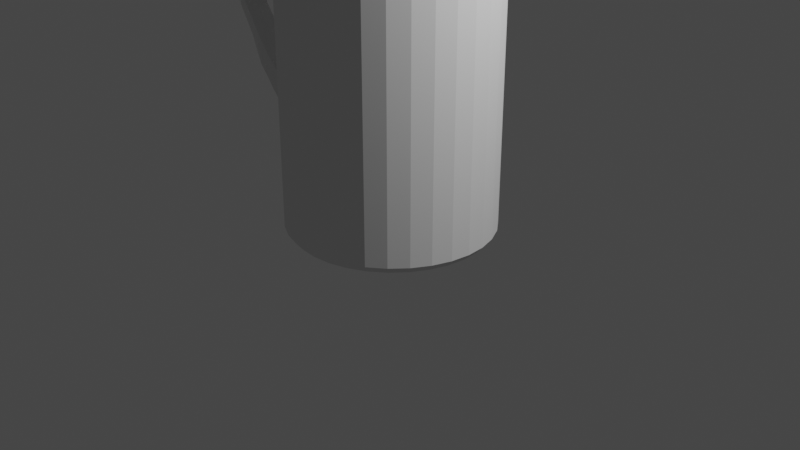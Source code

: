 # Source: taza.blend  (saved by Blender 2.92.15; exported with 4.5.12 LTS)
import bpy
from mathutils import Matrix  # noqa: F401  (used for matrix-valued properties, if any)

bpy.ops.wm.read_factory_settings(use_empty=True)
scene = bpy.context.scene
scene.name = 'Scene'

# ---- collections
col_collection = bpy.data.collections.new('Collection'); scene.collection.children.link(col_collection)
col_collection_2 = bpy.data.collections.new('Collection 2'); scene.collection.children.link(col_collection_2)

# ---- world
world_world = bpy.data.worlds.new('World'); scene.world = world_world
world_world.use_nodes = True; world_world.node_tree.nodes.clear()
_N = world_world.node_tree.nodes; _L = world_world.node_tree.links
n0 = _N.new('ShaderNodeOutputWorld'); n0.name = 'World Output'; n0.location = (300, 300)
n1 = _N.new('ShaderNodeBackground'); n1.name = 'Background'; n1.location = (10, 300)
n1.inputs[0].default_value = (0.05088, 0.05088, 0.05088, 1.0)
_L.new(n1.outputs[0], n0.inputs[0])
n0.is_active_output = True
world_world.color = (0.05088, 0.05088, 0.05088)
world_world.use_sun_shadow = False
world_world.sun_shadow_jitter_overblur = 0.0

# ---- cameras
cam_camera = bpy.data.cameras.new('Camera')
cam_camera.clip_end = 100.0
cam_camera.ortho_scale = 7.314

# ---- lights
light_light = bpy.data.lights.new('Light', 'POINT')
light_light.transmission_factor = 0.0
light_light.energy = 1000.0
light_light.shadow_soft_size = 0.1
light_light.shadow_maximum_resolution = 0.006
light_light.use_absolute_resolution = True

# ---- meshes
me_circle = bpy.data.meshes.new('Circle')
me_circle.from_pydata([(0.7766, 0.5363, 0.0), (0.6249, 0.6604, 0.0), (0.4518, 0.7524, 0.0), (0.2641, 0.809, 0.0), (0.06895, 0.8278, 0.0), (-0.1261, 0.8082, 0.0), (-0.3136, 0.7509, 0.0), (-0.4863, 0.6582, 0.0), (-0.6376, 0.5335, 0.0), (-0.7616, 0.3817, 0.0), (-0.8537, 0.2086, 0.0), (-0.9102, 0.02093, 0.0), (-0.9291, -0.1742, 0.0), (-0.9095, -0.3692, 0.0), (-0.8522, -0.5567, 0.0), (-0.7594, -0.7294, 0.0), (-0.6348, -0.8807, 0.0), (-0.483, -1.005, 0.0), (-0.3099, -1.097, 0.0), (-0.1222, -1.153, 0.0), (0.07293, -1.172, 0.0), (0.268, -1.153, 0.0), (0.4555, -1.095, 0.0), (0.6282, -1.003, 0.0), (0.7794, -0.8779, 0.0), (0.9035, -0.7261, 0.0), (0.9956, -0.5531, 0.0), (1.052, -0.3653, 0.0), (1.071, -0.1702, 0.0), (1.051, 0.02483, 0.0), (0.9941, 0.2123, 0.0), (0.9013, 0.385, 0.0), (0.8197, 0.5796, 0.06563), (0.6587, 0.7112, 0.06563), (0.475, 0.8089, 0.06563), (0.2759, 0.8689, 0.06563), (0.06883, 0.8889, 0.06563), (-0.1381, 0.8681, 0.06563), (-0.3371, 0.8073, 0.06563), (-0.5203, 0.7089, 0.06563), (-0.6808, 0.5766, 0.06563), (-0.8125, 0.4155, 0.06563), (-0.9102, 0.2319, 0.06563), (-0.9702, 0.03273, 0.06563), (-0.9901, -0.1743, 0.06563), (-0.9693, -0.3813, 0.06563), (-0.9086, -0.5802, 0.06563), (-0.8101, -0.7635, 0.06563), (-0.6779, -0.924, 0.06563), (-0.5168, -1.056, 0.06563), (-0.3332, -1.153, 0.06563), (-0.134, -1.213, 0.06563), (0.07305, -1.233, 0.06563), (0.28, -1.212, 0.06563), (0.4789, -1.152, 0.06563), (0.6622, -1.053, 0.06563), (0.8227, -0.921, 0.06563), (0.9544, -0.76, 0.06563), (1.052, -0.5763, 0.06563), (1.112, -0.3771, 0.06563), (1.132, -0.1701, 0.06563), (1.111, 0.03686, 0.06563), (1.05, 0.2358, 0.06563), (0.952, 0.419, 0.06563), (0.7551, 0.5146, 2.713), (0.6079, 0.6349, 2.713), (0.4401, 0.7242, 2.713), (0.2582, 0.779, 2.713), (0.06901, 0.7972, 2.713), (-0.1201, 0.7782, 2.713), (-0.3018, 0.7227, 2.713), (-0.4693, 0.6328, 2.713), (-0.6159, 0.5119, 2.713), (-0.7362, 0.3648, 2.713), (-0.8254, 0.197, 2.713), (-0.8802, 0.01503, 2.713), (-0.8985, -0.1741, 2.713), (-0.8795, -0.3632, 2.713), (-0.824, -0.545, 2.713), (-0.7341, -0.7124, 2.713), (-0.6132, -0.8591, 2.713), (-0.4661, -0.9793, 2.713), (-0.2983, -1.069, 2.713), (-0.1163, -1.123, 2.713), (0.07286, -1.142, 2.713), (0.262, -1.123, 2.713), (0.4437, -1.067, 2.713), (0.6111, -0.9772, 2.713), (0.7578, -0.8563, 2.713), (0.8781, -0.7092, 2.713), (0.9673, -0.5414, 2.713), (1.022, -0.3594, 2.713), (1.04, -0.1703, 2.713), (1.021, 0.01881, 2.713), (0.9658, 0.2006, 2.713), (0.8759, 0.368, 2.713), (0.6587, 0.7112, 2.713), (0.8197, 0.5796, 2.713), (0.475, 0.8089, 2.713), (0.2759, 0.8689, 2.713), (0.06883, 0.8889, 2.713), (-0.1381, 0.8681, 2.713), (-0.3371, 0.8073, 2.713), (-0.5203, 0.7089, 2.713), (-0.6808, 0.5766, 2.713), (-0.8125, 0.4155, 2.713), (-0.9102, 0.2319, 2.713), (-0.9702, 0.03273, 2.713), (-0.9901, -0.1743, 2.713), (-0.9693, -0.3813, 2.713), (-0.9086, -0.5802, 2.713), (-0.8101, -0.7635, 2.713), (-0.6779, -0.924, 2.713), (-0.5168, -1.056, 2.713), (-0.3332, -1.153, 2.713), (-0.134, -1.213, 2.713), (0.07305, -1.233, 2.713), (0.28, -1.212, 2.713), (0.4789, -1.152, 2.713), (0.6622, -1.053, 2.713), (0.8227, -0.921, 2.713), (0.9544, -0.76, 2.713), (1.052, -0.5763, 2.713), (1.112, -0.3771, 2.713), (1.132, -0.1701, 2.713), (1.111, 0.03686, 2.713), (1.05, 0.2358, 2.713), (0.952, 0.419, 2.713), (0.7551, 0.5146, 0.03498), (0.6079, 0.6349, 0.03498), (0.4401, 0.7242, 0.03498), (0.2582, 0.779, 0.03498), (0.06901, 0.7972, 0.03498), (-0.1201, 0.7782, 0.03498), (-0.3018, 0.7227, 0.03498), (-0.4693, 0.6328, 0.03498), (-0.6159, 0.5119, 0.03498), (-0.7362, 0.3648, 0.03498), (-0.8254, 0.197, 0.03498), (-0.8802, 0.01503, 0.03498), (-0.8985, -0.1741, 0.03498), (-0.8795, -0.3632, 0.03498), (-0.824, -0.545, 0.03498), (-0.7341, -0.7124, 0.03498), (-0.6132, -0.8591, 0.03498), (-0.4661, -0.9793, 0.03498), (-0.2983, -1.069, 0.03498), (-0.1163, -1.123, 0.03498), (0.07286, -1.142, 0.03498), (0.262, -1.123, 0.03498), (0.4437, -1.067, 0.03498), (0.6111, -0.9772, 0.03498), (0.7578, -0.8563, 0.03498), (0.8781, -0.7092, 0.03498), (0.9673, -0.5414, 0.03498), (1.022, -0.3594, 0.03498), (1.04, -0.1703, 0.03498), (1.021, 0.01881, 0.03498), (0.9658, 0.2006, 0.03498), (0.8759, 0.368, 0.03498), (0.7551, 0.5146, 0.05388), (0.6079, 0.6349, 0.05388), (0.4401, 0.7242, 0.05388), (0.2582, 0.779, 0.05388), (0.06901, 0.7972, 0.05388), (-0.1201, 0.7782, 0.05388), (-0.3018, 0.7227, 0.05388), (-0.4693, 0.6328, 0.05388), (-0.6159, 0.5119, 0.05388), (-0.7362, 0.3648, 0.05388), (-0.8254, 0.197, 0.05388), (-0.8802, 0.01503, 0.05388), (-0.8985, -0.1741, 0.05388), (-0.8795, -0.3632, 0.05388), (-0.824, -0.545, 0.05388), (-0.7341, -0.7124, 0.05388), (-0.6132, -0.8591, 0.05388), (-0.4661, -0.9793, 0.05388), (-0.2983, -1.069, 0.05388), (-0.1163, -1.123, 0.05388), (0.07286, -1.142, 0.05388), (0.262, -1.123, 0.05388), (0.4437, -1.067, 0.05388), (0.6111, -0.9772, 0.05388), (0.7578, -0.8563, 0.05388), (0.8781, -0.7092, 0.05388), (0.9673, -0.5414, 0.05388), (1.022, -0.3594, 0.05388), (1.04, -0.1703, 0.05388), (1.021, 0.01881, 0.05388), (0.9658, 0.2006, 0.05388), (0.8759, 0.368, 0.05388), (0.6587, 0.7112, 0.2693), (0.6587, 0.7112, 0.4729), (0.6587, 0.7112, 0.6765), (0.6587, 0.7112, 0.8801), (0.6587, 0.7112, 1.084), (0.6587, 0.7112, 1.287), (0.6587, 0.7112, 1.491), (0.6587, 0.7112, 1.695), (0.6587, 0.7112, 1.898), (0.6587, 0.7112, 2.102), (0.6587, 0.7112, 2.305), (0.6587, 0.7112, 2.509), (0.8197, 0.5796, 2.509), (0.8197, 0.5796, 2.305), (0.8197, 0.5796, 2.102), (0.8197, 0.5796, 1.898), (0.8197, 0.5796, 1.695), (0.8197, 0.5796, 1.491), (0.8197, 0.5796, 1.287), (0.8197, 0.5796, 1.084), (0.8197, 0.5796, 0.8801), (0.8197, 0.5796, 0.6765), (0.8197, 0.5796, 0.4729), (0.8197, 0.5796, 0.2693), (1.132, -0.1701, 0.2693), (1.132, -0.1701, 0.4729), (1.132, -0.1701, 0.6765), (1.132, -0.1701, 0.8801), (1.132, -0.1701, 1.084), (1.132, -0.1701, 1.287), (1.132, -0.1701, 1.491), (1.132, -0.1701, 1.695), (1.132, -0.1701, 1.898), (1.132, -0.1701, 2.102), (1.132, -0.1701, 2.305), (1.132, -0.1701, 2.509), (1.112, -0.3771, 2.509), (1.112, -0.3771, 2.305), (1.112, -0.3771, 2.102), (1.112, -0.3771, 1.898), (1.112, -0.3771, 1.695), (1.112, -0.3771, 1.491), (1.112, -0.3771, 1.287), (1.112, -0.3771, 1.084), (1.112, -0.3771, 0.8801), (1.112, -0.3771, 0.6765), (1.112, -0.3771, 0.4729), (1.112, -0.3771, 0.2693), (-0.8101, -0.7635, 0.2693), (-0.8101, -0.7635, 0.4729), (-0.8101, -0.7635, 0.6765), (-0.8101, -0.7635, 0.8801), (-0.8101, -0.7635, 1.084), (-0.8101, -0.7635, 1.287), (-0.8101, -0.7635, 1.491), (-0.8101, -0.7635, 1.695), (-0.8101, -0.7635, 1.898), (-0.8101, -0.7635, 2.102), (-0.8101, -0.7635, 2.305), (-0.8101, -0.7635, 2.509), (-0.9086, -0.5802, 2.509), (-0.9086, -0.5802, 2.305), (-0.9086, -0.5802, 2.102), (-0.9086, -0.5802, 1.898), (-0.9086, -0.5802, 1.695), (-0.9086, -0.5802, 1.491), (-0.9086, -0.5802, 1.287), (-0.9086, -0.5802, 1.084), (-0.9086, -0.5802, 0.8801), (-0.9086, -0.5802, 0.6765), (-0.9086, -0.5802, 0.4729), (-0.9086, -0.5802, 0.2693), (0.475, 0.8089, 0.2693), (0.475, 0.8089, 0.4729), (0.475, 0.8089, 0.6765), (0.475, 0.8089, 0.8801), (0.475, 0.8089, 1.084), (0.475, 0.8089, 1.287), (0.475, 0.8089, 1.491), (0.475, 0.8089, 1.695), (0.475, 0.8089, 1.898), (0.475, 0.8089, 2.102), (0.475, 0.8089, 2.305), (0.475, 0.8089, 2.509), (1.111, 0.03686, 0.2693), (1.111, 0.03686, 0.4729), (1.111, 0.03686, 0.6765), (1.111, 0.03686, 0.8801), (1.111, 0.03686, 1.084), (1.111, 0.03686, 1.287), (1.111, 0.03686, 1.491), (1.111, 0.03686, 1.695), (1.111, 0.03686, 1.898), (1.111, 0.03686, 2.102), (1.111, 0.03686, 2.305), (1.111, 0.03686, 2.509), (-0.6779, -0.924, 0.2693), (-0.6779, -0.924, 0.4729), (-0.6779, -0.924, 0.6765), (-0.6779, -0.924, 0.8801), (-0.6779, -0.924, 1.084), (-0.6779, -0.924, 1.287), (-0.6779, -0.924, 1.491), (-0.6779, -0.924, 1.695), (-0.6779, -0.924, 1.898), (-0.6779, -0.924, 2.102), (-0.6779, -0.924, 2.305), (-0.6779, -0.924, 2.509), (0.2759, 0.8689, 0.2693), (0.2759, 0.8689, 0.4729), (0.2759, 0.8689, 0.6765), (0.2759, 0.8689, 0.8801), (0.2759, 0.8689, 1.084), (0.2759, 0.8689, 1.287), (0.2759, 0.8689, 1.491), (0.2759, 0.8689, 1.695), (0.2759, 0.8689, 1.898), (0.2759, 0.8689, 2.102), (0.2759, 0.8689, 2.305), (0.2759, 0.8689, 2.509), (1.05, 0.2358, 0.2693), (1.05, 0.2358, 0.4729), (1.05, 0.2358, 0.6765), (1.05, 0.2358, 0.8801), (1.05, 0.2358, 1.084), (1.05, 0.2358, 1.287), (1.05, 0.2358, 1.491), (1.05, 0.2358, 1.695), (1.05, 0.2358, 1.898), (1.05, 0.2358, 2.102), (1.05, 0.2358, 2.305), (1.05, 0.2358, 2.509), (-0.5168, -1.056, 0.2693), (-0.5168, -1.056, 0.4729), (-0.5168, -1.056, 0.6765), (-0.5168, -1.056, 0.8801), (-0.5168, -1.056, 1.084), (-0.5168, -1.056, 1.287), (-0.5168, -1.056, 1.491), (-0.5168, -1.056, 1.695), (-0.5168, -1.056, 1.898), (-0.5168, -1.056, 2.102), (-0.5168, -1.056, 2.305), (-0.5168, -1.056, 2.509), (0.06883, 0.8889, 0.2693), (0.06883, 0.8889, 0.4729), (0.06883, 0.8889, 0.6765), (0.06883, 0.8889, 0.8801), (0.06883, 0.8889, 1.084), (0.06883, 0.8889, 1.287), (0.06883, 0.8889, 1.491), (0.06883, 0.8889, 1.695), (0.06883, 0.8889, 1.898), (0.06883, 0.8889, 2.102), (0.06883, 0.8889, 2.305), (0.06883, 0.8889, 2.509), (0.952, 0.419, 0.2693), (0.952, 0.419, 0.4729), (0.952, 0.419, 0.6765), (0.952, 0.419, 0.8801), (0.952, 0.419, 1.084), (0.952, 0.419, 1.287), (0.952, 0.419, 1.491), (0.952, 0.419, 1.695), (0.952, 0.419, 1.898), (0.952, 0.419, 2.102), (0.952, 0.419, 2.305), (0.952, 0.419, 2.509), (-0.3332, -1.153, 0.2693), (-0.3332, -1.153, 0.4729), (-0.3332, -1.153, 0.6765), (-0.3332, -1.153, 0.8801), (-0.3332, -1.153, 1.084), (-0.3332, -1.153, 1.287), (-0.3332, -1.153, 1.491), (-0.3332, -1.153, 1.695), (-0.3332, -1.153, 1.898), (-0.3332, -1.153, 2.102), (-0.3332, -1.153, 2.305), (-0.3332, -1.153, 2.509), (-0.1381, 0.8681, 0.2693), (-0.1381, 0.8681, 0.4729), (-0.1381, 0.8681, 0.6765), (-0.1381, 0.8681, 0.8801), (-0.1381, 0.8681, 1.084), (-0.1381, 0.8681, 1.287), (-0.1381, 0.8681, 1.491), (-0.1381, 0.8681, 1.695), (-0.1381, 0.8681, 1.898), (-0.1381, 0.8681, 2.102), (-0.1381, 0.8681, 2.305), (-0.1381, 0.8681, 2.509), (-0.134, -1.213, 0.2693), (-0.134, -1.213, 0.4729), (-0.134, -1.213, 0.6765), (-0.134, -1.213, 0.8801), (-0.134, -1.213, 1.084), (-0.134, -1.213, 1.287), (-0.134, -1.213, 1.491), (-0.134, -1.213, 1.695), (-0.134, -1.213, 1.898), (-0.134, -1.213, 2.102), (-0.134, -1.213, 2.305), (-0.134, -1.213, 2.509), (-0.3371, 0.8073, 0.2693), (-0.3371, 0.8073, 0.4729), (-0.3371, 0.8073, 0.6765), (-0.3371, 0.8073, 0.8801), (-0.3371, 0.8073, 1.084), (-0.3371, 0.8073, 1.287), (-0.3371, 0.8073, 1.491), (-0.3371, 0.8073, 1.695), (-0.3371, 0.8073, 1.898), (-0.3371, 0.8073, 2.102), (-0.3371, 0.8073, 2.305), (-0.3371, 0.8073, 2.509), (0.07305, -1.233, 0.2693), (0.07305, -1.233, 0.4729), (0.07305, -1.233, 0.6765), (0.07305, -1.233, 0.8801), (0.07305, -1.233, 1.084), (0.07305, -1.233, 1.287), (0.07305, -1.233, 1.491), (0.07305, -1.233, 1.695), (0.07305, -1.233, 1.898), (0.07305, -1.233, 2.102), (0.07305, -1.233, 2.305), (0.07305, -1.233, 2.509), (-0.5203, 0.7089, 0.2693), (-0.5203, 0.7089, 0.4729), (-0.5203, 0.7089, 0.6765), (-0.5203, 0.7089, 0.8801), (-0.5203, 0.7089, 1.084), (-0.5203, 0.7089, 1.287), (-0.5203, 0.7089, 1.491), (-0.5203, 0.7089, 1.695), (-0.5203, 0.7089, 1.898), (-0.5203, 0.7089, 2.102), (-0.5203, 0.7089, 2.305), (-0.5203, 0.7089, 2.509), (0.28, -1.212, 0.2693), (0.28, -1.212, 0.4729), (0.28, -1.212, 0.6765), (0.28, -1.212, 0.8801), (0.28, -1.212, 1.084), (0.28, -1.212, 1.287), (0.28, -1.212, 1.491), (0.28, -1.212, 1.695), (0.28, -1.212, 1.898), (0.28, -1.212, 2.102), (0.28, -1.212, 2.305), (0.28, -1.212, 2.509), (-0.6808, 0.5766, 0.2693), (-0.6808, 0.5766, 0.4729), (-0.6808, 0.5766, 0.6765), (-0.6808, 0.5766, 0.8801), (-0.6808, 0.5766, 1.084), (-0.6808, 0.5766, 1.287), (-0.6808, 0.5766, 1.491), (-0.6808, 0.5766, 1.695), (-0.6808, 0.5766, 1.898), (-0.6808, 0.5766, 2.102), (-0.6808, 0.5766, 2.305), (-0.6808, 0.5766, 2.509), (0.4789, -1.152, 0.2693), (0.4789, -1.152, 0.4729), (0.4789, -1.152, 0.6765), (0.4789, -1.152, 0.8801), (0.4789, -1.152, 1.084), (0.4789, -1.152, 1.287), (0.4789, -1.152, 1.491), (0.4789, -1.152, 1.695), (0.4789, -1.152, 1.898), (0.4789, -1.152, 2.102), (0.4789, -1.152, 2.305), (0.4789, -1.152, 2.509), (-0.8125, 0.4155, 0.2693), (-0.8125, 0.4155, 0.4729), (-0.8125, 0.4155, 0.6765), (-0.8125, 0.4155, 0.8801), (-0.8125, 0.4155, 1.084), (-0.8125, 0.4155, 1.287), (-0.8125, 0.4155, 1.491), (-0.8125, 0.4155, 1.695), (-0.8125, 0.4155, 1.898), (-0.8125, 0.4155, 2.102), (-0.8125, 0.4155, 2.305), (-0.8125, 0.4155, 2.509), (0.6622, -1.053, 0.2693), (0.6622, -1.053, 0.4729), (0.6622, -1.053, 0.6765), (0.6622, -1.053, 0.8801), (0.6622, -1.053, 1.084), (0.6622, -1.053, 1.287), (0.6622, -1.053, 1.491), (0.6622, -1.053, 1.695), (0.6622, -1.053, 1.898), (0.6622, -1.053, 2.102), (0.6622, -1.053, 2.305), (0.6622, -1.053, 2.509), (-0.9102, 0.2319, 0.2693), (-0.9102, 0.2319, 0.4729), (-0.9102, 0.2319, 0.6765), (-0.9102, 0.2319, 0.8801), (-0.9102, 0.2319, 1.084), (-0.9102, 0.2319, 1.287), (-0.9102, 0.2319, 1.491), (-0.9102, 0.2319, 1.695), (-0.9102, 0.2319, 1.898), (-0.9102, 0.2319, 2.102), (-0.9102, 0.2319, 2.305), (-0.9102, 0.2319, 2.509), (0.8227, -0.921, 0.2693), (0.8227, -0.921, 0.4729), (0.8227, -0.921, 0.6765), (0.8227, -0.921, 0.8801), (0.8227, -0.921, 1.084), (0.8227, -0.921, 1.287), (0.8227, -0.921, 1.491), (0.8227, -0.921, 1.695), (0.8227, -0.921, 1.898), (0.8227, -0.921, 2.102), (0.8227, -0.921, 2.305), (0.8227, -0.921, 2.509), (-0.9702, 0.03273, 0.2693), (-0.9702, 0.03273, 0.4729), (-0.9702, 0.03273, 0.6765), (-0.9702, 0.03273, 0.8801), (-0.9702, 0.03273, 1.084), (-0.9702, 0.03273, 1.287), (-0.9702, 0.03273, 1.491), (-0.9702, 0.03273, 1.695), (-0.9702, 0.03273, 1.898), (-1.016, 0.0211, 2.151), (-1.008, 0.02296, 2.355), (-0.9702, 0.03273, 2.509), (0.9544, -0.76, 0.2693), (0.9544, -0.76, 0.4729), (0.9544, -0.76, 0.6765), (0.9544, -0.76, 0.8801), (0.9544, -0.76, 1.084), (0.9544, -0.76, 1.287), (0.9544, -0.76, 1.491), (0.9544, -0.76, 1.695), (0.9544, -0.76, 1.898), (0.9544, -0.76, 2.102), (0.9544, -0.76, 2.305), (0.9544, -0.76, 2.509), (-0.9901, -0.1743, 0.2693), (-0.9901, -0.1743, 0.4729), (-0.9901, -0.1743, 0.6765), (-0.9901, -0.1743, 0.8801), (-0.9901, -0.1743, 1.084), (-0.9901, -0.1743, 1.287), (-0.9901, -0.1743, 1.491), (-0.9901, -0.1743, 1.695), (-0.9901, -0.1743, 1.898), (-1.001, -0.1897, 2.118), (-1.029, -0.1746, 2.411), (-0.9901, -0.1743, 2.509), (1.052, -0.5763, 0.2693), (1.052, -0.5763, 0.4729), (1.052, -0.5763, 0.6765), (1.052, -0.5763, 0.8801), (1.052, -0.5763, 1.084), (1.052, -0.5763, 1.287), (1.052, -0.5763, 1.491), (1.052, -0.5763, 1.695), (1.052, -0.5763, 1.898), (1.052, -0.5763, 2.102), (1.052, -0.5763, 2.305), (1.052, -0.5763, 2.509), (-0.9693, -0.3813, 0.2693), (-0.9693, -0.3813, 0.4729), (-0.9693, -0.3813, 0.6765), (-0.9693, -0.3813, 0.8801), (-0.9693, -0.3813, 1.084), (-0.9693, -0.3813, 1.287), (-0.9693, -0.3813, 1.491), (-0.9693, -0.3813, 1.695), (-0.9693, -0.3813, 1.898), (-1.012, -0.3724, 2.152), (-0.9987, -0.3767, 2.346), (-0.9693, -0.3813, 2.509), (-0.8484, -0.3155, 2.102), (-0.9207, 0.4045, 0.6563), (-0.9069, 0.2635, 0.5421), (-0.8861, 0.05652, 0.5421), (-1.098, -0.02516, 0.7619), (-1.076, -0.02511, 0.8721), (-1.063, -0.1977, 0.6742), (-1.042, -0.4046, 0.6742), (-1.075, -0.3504, 0.8721), (0.7887, 0.5481, 0.0), (0.6343, 0.6742, 0.0), (0.4583, 0.7678, 0.0), (0.2675, 0.8253, 0.0), (0.06907, 0.8445, 0.0), (-0.1293, 0.8245, 0.0), (-0.3199, 0.7663, 0.0), (-0.4955, 0.672, 0.0), (-0.6493, 0.5452, 0.0), (-0.7755, 0.3909, 0.0), (-0.8691, 0.2149, 0.0), (-0.9266, 0.02404, 0.0), (-0.9457, -0.1744, 0.0), (-0.9258, -0.3727, 0.0), (-0.8676, -0.5633, 0.0), (-0.7732, -0.7389, 0.0), (-0.6465, -0.8928, 0.0), (-0.4922, -1.019, 0.0), (-0.3162, -1.113, 0.0), (-0.1253, -1.17, 0.0), (0.0731, -1.189, 0.0), (0.2714, -1.169, 0.0), (0.4621, -1.111, 0.0), (0.6377, -1.017, 0.0), (0.7915, -0.8899, 0.0), (0.9177, -0.7356, 0.0), (1.011, -0.5596, 0.0), (1.069, -0.3687, 0.0), (1.088, -0.1703, 0.0), (1.068, 0.028, 0.0), (1.01, 0.2186, 0.0), (0.9154, 0.3942, 0.0), (0.7241, 0.4833, 0.0), (0.5837, 0.5981, 0.0), (0.4235, 0.6833, 0.0), (0.2498, 0.7356, 0.0), (0.06925, 0.753, 0.0), (-0.1113, 0.7349, 0.0), (-0.2847, 0.6819, 0.0), (-0.4446, 0.5961, 0.0), (-0.5846, 0.4807, 0.0), (-0.6994, 0.3402, 0.0), (-0.7846, 0.1801, 0.0), (-0.8369, 0.006378, 0.0), (-0.8543, -0.1742, 0.0), (-0.8362, -0.3547, 0.0), (-0.7832, -0.5282, 0.0), (-0.6973, -0.688, 0.0), (-0.582, -0.828, 0.0), (-0.4415, -0.9428, 0.0), (-0.2813, -1.028, 0.0), (-0.1076, -1.08, 0.0), (0.07292, -1.098, 0.0), (0.2534, -1.08, 0.0), (0.4269, -1.027, 0.0), (0.5867, -0.9408, 0.0), (0.7267, -0.8254, 0.0), (0.8415, -0.6849, 0.0), (0.9267, -0.5248, 0.0), (0.979, -0.3511, 0.0), (0.9965, -0.1705, 0.0), (0.9783, 0.009983, 0.0), (0.9253, 0.1835, 0.0), (0.8395, 0.3433, 0.0), (0.5841, 0.5987, 2.1), (0.7246, 0.4838, 2.1), (0.4238, 0.684, 2.1), (0.25, 0.7363, 2.1), (0.06925, 0.7537, 2.1), (-0.1114, 0.7356, 2.1), (-0.285, 0.6825, 2.1), (-0.445, 0.5966, 2.1), (-0.5851, 0.4812, 2.1), (-0.7, 0.3406, 2.1), (-0.7852, 0.1804, 2.1), (-0.8376, 0.006516, 2.1), (-0.855, -0.1742, 2.1), (-0.8369, -0.3548, 2.1), (-0.7838, -0.5285, 2.1), (-0.6979, -0.6884, 2.1), (-0.5825, -0.8285, 2.1), (-0.4419, -0.9434, 2.1), (-0.2816, -1.029, 2.1), (-0.1078, -1.081, 2.1), (0.07292, -1.098, 2.1), (0.2536, -1.08, 2.1), (0.4272, -1.027, 2.1), (0.5871, -0.9414, 2.1), (0.7272, -0.8259, 2.1), (0.8421, -0.6853, 2.1), (0.9274, -0.5251, 2.1), (0.9797, -0.3512, 2.1), (0.9972, -0.1705, 2.1), (0.979, 0.01012, 2.1), (0.926, 0.1837, 2.1), (0.8401, 0.3437, 2.1), (-1.016, 0.0211, 2.151), (-1.008, 0.02296, 2.355), (-1.012, -0.3724, 2.152), (-0.9987, -0.3767, 2.346), (-0.9693, -0.3813, 0.8801), (-0.9901, -0.1743, 0.8801), (-1.029, -0.1746, 2.411), (-1.001, -0.1897, 2.118), (-0.9901, -0.1743, 0.6765), (-0.9702, 0.03273, 0.6765), (-0.9702, 0.03273, 0.8801), (-1.098, -0.02516, 0.7619), (-1.076, -0.02511, 0.8721), (-1.042, -0.4046, 0.6742), (-1.075, -0.3504, 0.8721), (-1.063, -0.1977, 0.6742), (-0.9702, 0.03273, 0.6765), (-0.9702, 0.03273, 0.8801), (-1.016, 0.0211, 2.151), (-1.008, 0.02296, 2.355), (-0.9901, -0.1743, 0.6765), (-0.9901, -0.1743, 0.8801), (-1.001, -0.1897, 2.118), (-1.029, -0.1746, 2.411), (-0.9693, -0.3813, 0.8801), (-1.012, -0.3724, 2.152), (-0.9987, -0.3767, 2.346), (-1.238, -0.1772, 2.31), (-1.253, -0.3185, 2.333), (-1.588, -0.1892, 2.221), (-1.862, -0.2045, 1.949), (-1.988, -0.07399, 1.726), (-2.057, -0.07044, 1.714), (-1.959, -0.1984, 1.722), (-2.094, -0.1842, 1.702), (-1.982, -0.3833, 1.699), (-2.109, -0.3326, 1.699), (-1.954, -0.06083, 1.532), (-2.008, -0.06121, 1.494), (-1.929, -0.1871, 1.545), (-2.032, -0.1764, 1.476), (-1.948, -0.3279, 1.541), (-2.042, -0.3325, 1.484), (-1.807, -0.04238, 1.386), (-1.86, -0.04249, 1.311), (-1.786, -0.1868, 1.41), (-1.877, -0.1761, 1.289), (-1.805, -0.3276, 1.399), (-1.875, -0.3322, 1.303), (-1.621, -0.02385, 1.264), (-1.673, -0.02395, 1.186), (-1.596, -0.1755, 1.306), (-1.694, -0.1757, 1.134), (-1.62, -0.3382, 1.271), (-1.679, -0.3827, 1.13), (-1.479, -0.01265, 1.179), (-1.542, -0.01278, 1.082), (-1.447, -0.1752, 1.21), (-1.542, -0.1754, 1.03), (-1.478, -0.3379, 1.179), (-1.558, -0.3824, 1.042), (-1.382, -0.01246, 1.101), (-1.448, -0.01259, 1.006), (-1.348, -0.175, 1.131), (-1.48, -0.1753, 0.9724), (-1.381, -0.3377, 1.101), (-1.495, -0.3823, 0.9851), (-1.249, -0.01717, 0.995), (-1.291, -0.01726, 0.8923), (-1.229, -0.1798, 1.031), (-1.336, -0.175, 0.8672), (-1.249, -0.3424, 0.995), (-1.353, -0.382, 0.8776), (-1.098, -0.02516, 0.7619), (-1.076, -0.02511, 0.8721), (-1.063, -0.1977, 0.6742), (-1.075, -0.1877, 0.9136), (-1.042, -0.4046, 0.6742), (-1.075, -0.3504, 0.8721), (-1.38, 0.004314, 2.414), (-1.266, -0.03335, 2.337), (-1.354, -1.526e-05, 2.482), (-1.345, -0.03907, 2.517), (-1.202, -0.02902, 2.455), (-1.327, -0.2123, 2.54), (-1.188, -0.1753, 2.496), (-1.331, -0.1357, 2.538), (-1.347, -0.2964, 2.527), (-1.22, -0.3353, 2.473), (-1.717, -0.01407, 2.277), (-1.579, -0.001839, 2.365), (-1.614, -0.05282, 2.25), (-1.766, -0.01687, 2.31), (-1.791, -0.05899, 2.336), (-1.587, -0.04756, 2.478), (-1.58, -0.00268, 2.437), (-1.812, -0.2209, 2.364), (-1.586, -0.2208, 2.502), (-1.586, -0.131, 2.496), (-1.804, -0.1359, 2.353), (-1.787, -0.3727, 2.283), (-1.643, -0.3406, 2.296), (-1.789, -0.3631, 2.372), (-1.582, -0.358, 2.474), (-1.584, -0.3047, 2.494), (-1.803, -0.3046, 2.364), (-1.855, -0.02754, 2.145), (-1.88, -0.0747, 2.009), (-2.004, -0.06713, 1.988), (-1.937, -0.06661, 2.159), (-1.911, -0.03277, 2.149), (-1.965, -0.2129, 2.161), (-1.958, -0.1451, 2.162), (-2.047, -0.1789, 1.979), (-1.975, -0.3833, 1.855), (-1.97, -0.3833, 1.969), (-1.975, -0.3618, 2.108), (-1.967, -0.3042, 2.141), (-2.035, -0.3155, 1.947)], [(579, 578), (688, 576), (586, 585), (587, 586), (588, 587), (589, 588), (590, 589), (591, 590), (592, 591), (593, 592), (594, 593), (595, 594), (596, 595), (597, 596), (598, 597), (599, 598), (600, 599), (601, 600), (602, 601), (603, 602), (604, 603), (605, 604), (606, 605), (607, 606), (608, 607), (609, 608), (610, 609), (611, 610), (612, 611), (613, 612), (614, 613), (615, 614), (616, 615), (585, 616)], [(31, 30, 0), (1, 0, 30, 29, 28, 27, 26, 25, 24, 23, 22, 21, 20, 19, 18, 17, 16, 15, 14, 13, 12, 11, 10, 9, 8, 7, 6, 5, 4, 3, 2), (228, 227, 124, 123), (204, 203, 96, 97), (6, 7, 39, 38), (20, 21, 53, 52), (7, 8, 40, 39), (21, 22, 54, 53), (8, 9, 41, 40), (22, 23, 55, 54), (9, 10, 42, 41), (23, 24, 56, 55), (10, 11, 43, 42), (24, 25, 57, 56), (11, 12, 44, 43), (25, 26, 58, 57), (12, 13, 45, 44), (26, 27, 59, 58), (13, 14, 46, 45), (0, 1, 33, 32), (27, 28, 60, 59), (14, 15, 47, 46), (1, 2, 34, 33), (28, 29, 61, 60), (15, 16, 48, 47), (2, 3, 35, 34), (29, 30, 62, 61), (16, 17, 49, 48), (3, 4, 36, 35), (30, 31, 63, 62), (17, 18, 50, 49), (4, 5, 37, 36), (31, 0, 32, 63), (18, 19, 51, 50), (5, 6, 38, 37), (19, 20, 52, 51), (92, 93, 157, 156), (65, 66, 130, 129), (252, 251, 111, 110), (203, 275, 98, 96), (227, 287, 125, 124), (251, 299, 112, 111), (275, 311, 99, 98), (287, 323, 126, 125), (299, 335, 113, 112), (311, 347, 100, 99), (323, 359, 127, 126), (335, 371, 114, 113), (347, 383, 101, 100), (359, 204, 97, 127), (371, 395, 115, 114), (383, 407, 102, 101), (395, 419, 116, 115), (407, 431, 103, 102), (419, 443, 117, 116), (431, 455, 104, 103), (443, 467, 118, 117), (455, 479, 105, 104), (467, 491, 119, 118), (479, 503, 106, 105), (491, 515, 120, 119), (503, 527, 107, 106), (515, 539, 121, 120), (527, 551, 108, 107), (539, 563, 122, 121), (551, 575, 109, 108), (563, 228, 123, 122), (575, 252, 110, 109), (65, 64, 97, 96), (66, 65, 96, 98), (67, 66, 98, 99), (68, 67, 99, 100), (69, 68, 100, 101), (70, 69, 101, 102), (71, 70, 102, 103), (72, 71, 103, 104), (73, 72, 104, 105), (74, 73, 105, 106), (75, 74, 106, 107), (76, 75, 107, 108), (77, 76, 108, 109), (78, 77, 109, 110), (79, 78, 110, 111), (80, 79, 111, 112), (81, 80, 112, 113), (82, 81, 113, 114), (83, 82, 114, 115), (84, 83, 115, 116), (85, 84, 116, 117), (86, 85, 117, 118), (87, 86, 118, 119), (88, 87, 119, 120), (89, 88, 120, 121), (90, 89, 121, 122), (91, 90, 122, 123), (92, 91, 123, 124), (93, 92, 124, 125), (94, 93, 125, 126), (95, 94, 126, 127), (64, 95, 127, 97), (158, 159, 191, 190), (131, 132, 164, 163), (79, 80, 144, 143), (66, 67, 131, 130), (93, 94, 158, 157), (80, 81, 145, 144), (67, 68, 132, 131), (94, 95, 159, 158), (81, 82, 146, 145), (68, 69, 133, 132), (95, 64, 128, 159), (82, 83, 147, 146), (69, 70, 134, 133), (83, 84, 148, 147), (70, 71, 135, 134), (84, 85, 149, 148), (71, 72, 136, 135), (85, 86, 150, 149), (72, 73, 137, 136), (86, 87, 151, 150), (73, 74, 138, 137), (87, 88, 152, 151), (74, 75, 139, 138), (88, 89, 153, 152), (75, 76, 140, 139), (89, 90, 154, 153), (76, 77, 141, 140), (90, 91, 155, 154), (77, 78, 142, 141), (64, 65, 129, 128), (91, 92, 156, 155), (78, 79, 143, 142), (191, 160, 190), (161, 162, 163, 164, 165, 166, 167, 168, 169, 170, 171, 172, 173, 174, 175, 176, 177, 178, 179, 180, 181, 182, 183, 184, 185, 186, 187, 188, 189, 190, 160), (145, 146, 178, 177), (132, 133, 165, 164), (159, 128, 160, 191), (146, 147, 179, 178), (133, 134, 166, 165), (147, 148, 180, 179), (134, 135, 167, 166), (148, 149, 181, 180), (135, 136, 168, 167), (149, 150, 182, 181), (136, 137, 169, 168), (150, 151, 183, 182), (137, 138, 170, 169), (151, 152, 184, 183), (138, 139, 171, 170), (152, 153, 185, 184), (139, 140, 172, 171), (153, 154, 186, 185), (140, 141, 173, 172), (154, 155, 187, 186), (141, 142, 174, 173), (128, 129, 161, 160), (155, 156, 188, 187), (142, 143, 175, 174), (129, 130, 162, 161), (156, 157, 189, 188), (143, 144, 176, 175), (130, 131, 163, 162), (157, 158, 190, 189), (144, 145, 177, 176), (45, 46, 263, 564), (564, 263, 262, 565), (565, 262, 261, 566), (566, 261, 260, 685), (685, 260, 259, 568), (568, 259, 258, 569), (569, 258, 257, 570), (570, 257, 256, 571), (571, 256, 255, 572), (572, 255, 254, 683), (683, 254, 253, 684), (684, 253, 252, 575), (58, 59, 239, 552), (552, 239, 238, 553), (553, 238, 237, 554), (554, 237, 236, 555), (555, 236, 235, 556), (556, 235, 234, 557), (557, 234, 233, 558), (558, 233, 232, 559), (559, 232, 231, 560), (560, 231, 230, 561), (561, 230, 229, 562), (562, 229, 228, 563), (44, 45, 564, 540), (540, 564, 565, 541), (541, 565, 566, 689), (686, 685, 568, 544), (544, 568, 569, 545), (545, 569, 570, 546), (546, 570, 571, 547), (547, 571, 572, 548), (548, 572, 683, 688), (687, 684, 575, 551), (57, 58, 552, 528), (528, 552, 553, 529), (529, 553, 554, 530), (530, 554, 555, 531), (531, 555, 556, 532), (532, 556, 557, 533), (533, 557, 558, 534), (534, 558, 559, 535), (535, 559, 560, 536), (536, 560, 561, 537), (537, 561, 562, 538), (538, 562, 563, 539), (43, 44, 540, 516), (516, 540, 541, 517), (517, 541, 689, 690), (691, 686, 544, 520), (520, 544, 545, 521), (521, 545, 546, 522), (522, 546, 547, 523), (523, 547, 548, 524), (524, 548, 688, 681), (682, 687, 551, 527), (56, 57, 528, 504), (504, 528, 529, 505), (505, 529, 530, 506), (506, 530, 531, 507), (507, 531, 532, 508), (508, 532, 533, 509), (509, 533, 534, 510), (510, 534, 535, 511), (511, 535, 536, 512), (512, 536, 537, 513), (513, 537, 538, 514), (514, 538, 539, 515), (42, 43, 516, 492), (492, 516, 517, 493), (493, 517, 690, 494), (494, 690, 691, 495), (495, 691, 520, 496), (496, 520, 521, 497), (497, 521, 522, 498), (498, 522, 523, 499), (499, 523, 524, 500), (500, 524, 681, 501), (501, 681, 682, 502), (502, 682, 527, 503), (55, 56, 504, 480), (480, 504, 505, 481), (481, 505, 506, 482), (482, 506, 507, 483), (483, 507, 508, 484), (484, 508, 509, 485), (485, 509, 510, 486), (486, 510, 511, 487), (487, 511, 512, 488), (488, 512, 513, 489), (489, 513, 514, 490), (490, 514, 515, 491), (41, 42, 492, 468), (468, 492, 493, 469), (469, 493, 494, 470), (470, 494, 495, 471), (471, 495, 496, 472), (472, 496, 497, 473), (473, 497, 498, 474), (474, 498, 499, 475), (475, 499, 500, 476), (476, 500, 501, 477), (477, 501, 502, 478), (478, 502, 503, 479), (54, 55, 480, 456), (456, 480, 481, 457), (457, 481, 482, 458), (458, 482, 483, 459), (459, 483, 484, 460), (460, 484, 485, 461), (461, 485, 486, 462), (462, 486, 487, 463), (463, 487, 488, 464), (464, 488, 489, 465), (465, 489, 490, 466), (466, 490, 491, 467), (40, 41, 468, 444), (444, 468, 469, 445), (445, 469, 470, 446), (446, 470, 471, 447), (447, 471, 472, 448), (448, 472, 473, 449), (449, 473, 474, 450), (450, 474, 475, 451), (451, 475, 476, 452), (452, 476, 477, 453), (453, 477, 478, 454), (454, 478, 479, 455), (53, 54, 456, 432), (432, 456, 457, 433), (433, 457, 458, 434), (434, 458, 459, 435), (435, 459, 460, 436), (436, 460, 461, 437), (437, 461, 462, 438), (438, 462, 463, 439), (439, 463, 464, 440), (440, 464, 465, 441), (441, 465, 466, 442), (442, 466, 467, 443), (39, 40, 444, 420), (420, 444, 445, 421), (421, 445, 446, 422), (422, 446, 447, 423), (423, 447, 448, 424), (424, 448, 449, 425), (425, 449, 450, 426), (426, 450, 451, 427), (427, 451, 452, 428), (428, 452, 453, 429), (429, 453, 454, 430), (430, 454, 455, 431), (52, 53, 432, 408), (408, 432, 433, 409), (409, 433, 434, 410), (410, 434, 435, 411), (411, 435, 436, 412), (412, 436, 437, 413), (413, 437, 438, 414), (414, 438, 439, 415), (415, 439, 440, 416), (416, 440, 441, 417), (417, 441, 442, 418), (418, 442, 443, 419), (38, 39, 420, 396), (396, 420, 421, 397), (397, 421, 422, 398), (398, 422, 423, 399), (399, 423, 424, 400), (400, 424, 425, 401), (401, 425, 426, 402), (402, 426, 427, 403), (403, 427, 428, 404), (404, 428, 429, 405), (405, 429, 430, 406), (406, 430, 431, 407), (51, 52, 408, 384), (384, 408, 409, 385), (385, 409, 410, 386), (386, 410, 411, 387), (387, 411, 412, 388), (388, 412, 413, 389), (389, 413, 414, 390), (390, 414, 415, 391), (391, 415, 416, 392), (392, 416, 417, 393), (393, 417, 418, 394), (394, 418, 419, 395), (37, 38, 396, 372), (372, 396, 397, 373), (373, 397, 398, 374), (374, 398, 399, 375), (375, 399, 400, 376), (376, 400, 401, 377), (377, 401, 402, 378), (378, 402, 403, 379), (379, 403, 404, 380), (380, 404, 405, 381), (381, 405, 406, 382), (382, 406, 407, 383), (50, 51, 384, 360), (360, 384, 385, 361), (361, 385, 386, 362), (362, 386, 387, 363), (363, 387, 388, 364), (364, 388, 389, 365), (365, 389, 390, 366), (366, 390, 391, 367), (367, 391, 392, 368), (368, 392, 393, 369), (369, 393, 394, 370), (370, 394, 395, 371), (63, 32, 215, 348), (348, 215, 214, 349), (349, 214, 213, 350), (350, 213, 212, 351), (351, 212, 211, 352), (352, 211, 210, 353), (353, 210, 209, 354), (354, 209, 208, 355), (355, 208, 207, 356), (356, 207, 206, 357), (357, 206, 205, 358), (358, 205, 204, 359), (36, 37, 372, 336), (336, 372, 373, 337), (337, 373, 374, 338), (338, 374, 375, 339), (339, 375, 376, 340), (340, 376, 377, 341), (341, 377, 378, 342), (342, 378, 379, 343), (343, 379, 380, 344), (344, 380, 381, 345), (345, 381, 382, 346), (346, 382, 383, 347), (49, 50, 360, 324), (324, 360, 361, 325), (325, 361, 362, 326), (326, 362, 363, 327), (327, 363, 364, 328), (328, 364, 365, 329), (329, 365, 366, 330), (330, 366, 367, 331), (331, 367, 368, 332), (332, 368, 369, 333), (333, 369, 370, 334), (334, 370, 371, 335), (62, 63, 348, 312), (312, 348, 349, 313), (313, 349, 350, 314), (314, 350, 351, 315), (315, 351, 352, 316), (316, 352, 353, 317), (317, 353, 354, 318), (318, 354, 355, 319), (319, 355, 356, 320), (320, 356, 357, 321), (321, 357, 358, 322), (322, 358, 359, 323), (35, 36, 336, 300), (300, 336, 337, 301), (301, 337, 338, 302), (302, 338, 339, 303), (303, 339, 340, 304), (304, 340, 341, 305), (305, 341, 342, 306), (306, 342, 343, 307), (307, 343, 344, 308), (308, 344, 345, 309), (309, 345, 346, 310), (310, 346, 347, 311), (48, 49, 324, 288), (288, 324, 325, 289), (289, 325, 326, 290), (290, 326, 327, 291), (291, 327, 328, 292), (292, 328, 329, 293), (293, 329, 330, 294), (294, 330, 331, 295), (295, 331, 332, 296), (296, 332, 333, 297), (297, 333, 334, 298), (298, 334, 335, 299), (61, 62, 312, 276), (276, 312, 313, 277), (277, 313, 314, 278), (278, 314, 315, 279), (279, 315, 316, 280), (280, 316, 317, 281), (281, 317, 318, 282), (282, 318, 319, 283), (283, 319, 320, 284), (284, 320, 321, 285), (285, 321, 322, 286), (286, 322, 323, 287), (34, 35, 300, 264), (264, 300, 301, 265), (265, 301, 302, 266), (266, 302, 303, 267), (267, 303, 304, 268), (268, 304, 305, 269), (269, 305, 306, 270), (270, 306, 307, 271), (271, 307, 308, 272), (272, 308, 309, 273), (273, 309, 310, 274), (274, 310, 311, 275), (47, 48, 288, 240), (240, 288, 289, 241), (241, 289, 290, 242), (242, 290, 291, 243), (243, 291, 292, 244), (244, 292, 293, 245), (245, 293, 294, 246), (246, 294, 295, 247), (247, 295, 296, 248), (248, 296, 297, 249), (249, 297, 298, 250), (250, 298, 299, 251), (60, 61, 276, 216), (216, 276, 277, 217), (217, 277, 278, 218), (218, 278, 279, 219), (219, 279, 280, 220), (220, 280, 281, 221), (221, 281, 282, 222), (222, 282, 283, 223), (223, 283, 284, 224), (224, 284, 285, 225), (225, 285, 286, 226), (226, 286, 287, 227), (33, 34, 264, 192), (192, 264, 265, 193), (193, 265, 266, 194), (194, 266, 267, 195), (195, 267, 268, 196), (196, 268, 269, 197), (197, 269, 270, 198), (198, 270, 271, 199), (199, 271, 272, 200), (200, 272, 273, 201), (201, 273, 274, 202), (202, 274, 275, 203), (46, 47, 240, 263), (263, 240, 241, 262), (262, 241, 242, 261), (261, 242, 243, 260), (260, 243, 244, 259), (259, 244, 245, 258), (258, 245, 246, 257), (257, 246, 247, 256), (256, 247, 248, 255), (255, 248, 249, 254), (254, 249, 250, 253), (253, 250, 251, 252), (32, 33, 192, 215), (215, 192, 193, 214), (214, 193, 194, 213), (213, 194, 195, 212), (212, 195, 196, 211), (211, 196, 197, 210), (210, 197, 198, 209), (209, 198, 199, 208), (208, 199, 200, 207), (207, 200, 201, 206), (206, 201, 202, 205), (205, 202, 203, 204), (59, 60, 216, 239), (239, 216, 217, 238), (238, 217, 218, 237), (237, 218, 219, 236), (236, 219, 220, 235), (235, 220, 221, 234), (234, 221, 222, 233), (233, 222, 223, 232), (232, 223, 224, 231), (231, 224, 225, 230), (230, 225, 226, 229), (229, 226, 227, 228), (566, 685, 695, 694), (691, 690, 692, 693), (689, 566, 694, 696), (618, 617, 648, 647, 646, 645, 644, 643, 642, 641, 640, 639, 638, 637, 636, 635, 634, 633, 632, 631, 630, 629, 628, 627, 626, 625, 624, 623, 622, 621, 620, 619), (649, 651, 652, 653, 654, 655, 656, 657, 658, 659, 660, 661, 662, 663, 664, 665, 666, 667, 668, 669, 670, 671, 672, 673, 674, 675, 676, 677, 678, 679, 680, 650), (637, 638, 670, 669), (624, 625, 657, 656), (638, 639, 671, 670), (625, 626, 658, 657), (639, 640, 672, 671), (626, 627, 659, 658), (640, 641, 673, 672), (627, 628, 660, 659), (641, 642, 674, 673), (628, 629, 661, 660), (642, 643, 675, 674), (629, 630, 662, 661), (643, 644, 676, 675), (630, 631, 663, 662), (617, 618, 649, 650), (644, 645, 677, 676), (631, 632, 664, 663), (618, 619, 651, 649), (645, 646, 678, 677), (632, 633, 665, 664), (619, 620, 652, 651), (646, 647, 679, 678), (633, 634, 666, 665), (620, 621, 653, 652), (647, 648, 680, 679), (634, 635, 667, 666), (621, 622, 654, 653), (648, 617, 650, 680), (635, 636, 668, 667), (622, 623, 655, 654), (636, 637, 669, 668), (623, 624, 656, 655), (525, 526, 682, 681), (574, 573, 683, 684), (543, 567, 685, 686), (573, 549, 688, 683), (550, 574, 684, 687), (542, 518, 690, 689), (519, 543, 686, 691), (549, 525, 681, 688), (526, 550, 687, 682), (580, 581, 693, 692), (584, 583, 694, 695), (583, 582, 696, 694), (567, 584, 695, 685), (581, 519, 691, 693), (518, 580, 692, 690), (582, 542, 689, 696), (761, 708, 710, 772), (767, 763, 775, 779), (703, 706, 709, 708), (773, 770, 787, 791), (768, 765, 778, 785), (709, 769, 784, 782), (699, 703, 708, 761), (710, 782, 795, 711), (700, 699, 761, 764), (704, 700, 764, 766), (707, 704, 766, 769), (706, 707, 769, 709), (786, 777, 792, 798), (781, 783, 797, 796), (708, 709, 782, 710), (780, 774, 790, 793), (789, 788, 712, 713), (772, 710, 711, 788), (794, 789, 713, 715), (788, 711, 714, 712), (799, 794, 715, 717), (795, 799, 717, 716), (711, 795, 716, 714), (717, 715, 721, 723), (716, 717, 723, 722), (712, 714, 720, 718), (714, 716, 722, 720), (713, 712, 718, 719), (715, 713, 719, 721), (720, 722, 728, 726), (719, 718, 724, 725), (721, 719, 725, 727), (723, 721, 727, 729), (722, 723, 729, 728), (718, 720, 726, 724), (728, 729, 735, 734), (724, 726, 732, 730), (726, 728, 734, 732), (725, 724, 730, 731), (727, 725, 731, 733), (729, 727, 733, 735), (731, 730, 736, 737), (733, 731, 737, 739), (735, 733, 739, 741), (734, 735, 741, 740), (730, 732, 738, 736), (732, 734, 740, 738), (736, 738, 744, 742), (738, 740, 746, 744), (737, 736, 742, 743), (739, 737, 743, 745), (741, 739, 745, 747), (740, 741, 747, 746), (745, 743, 749, 751), (747, 745, 751, 753), (746, 747, 753, 752), (742, 744, 750, 748), (744, 746, 752, 750), (743, 742, 748, 749), (702, 698, 755, 757), (705, 702, 757, 759), (697, 701, 756, 754), (754, 756, 751, 749), (756, 758, 753, 751), (758, 759, 752, 753), (759, 757, 750, 752), (757, 755, 748, 750), (755, 754, 749, 748), (762, 763, 764), (765, 766, 767), (770, 771, 772), (773, 774, 775, 776), (777, 778, 779, 780), (783, 784, 785, 786), (789, 790, 791), (792, 793, 794), (797, 798, 799), (760, 762, 764, 761), (769, 766, 765, 768), (766, 764, 763, 767), (770, 773, 776, 771), (782, 784, 783, 781), (785, 778, 777, 786), (779, 775, 774, 780), (771, 760, 761, 772), (775, 763, 762, 776), (778, 765, 767, 779), (784, 769, 768, 785), (788, 789, 791, 787), (796, 797, 799, 795), (798, 792, 794, 799), (793, 790, 789, 794), (773, 791, 790, 774), (792, 777, 780, 793), (797, 783, 786, 798), (795, 782, 781, 796), (787, 770, 772, 788), (762, 760, 771, 776), (700, 704, 707, 706, 703, 699)])
_uv = me_circle.uv_layers.new(name='UVMap')
_uv.uv.foreach_set('vector', [0.0, 0.0, 0.0, 0.0, 0.0, 0.0, 0.0, 0.0, 0.0, 0.0, 0.0, 0.0, 0.0, 0.0, 0.0, 0.0, 0.0, 0.0, 0.0, 0.0, 0.0, 0.0, 0.0, 0.0, 0.0, 0.0, 0.0, 0.0, 0.0, 0.0, 0.0, 0.0, 0.0, 0.0, 0.0, 0.0, 0.0, 0.0, 0.0, 0.0, 0.0, 0.0, 0.0, 0.0, 0.0, 0.0, 0.0, 0.0, 0.0, 0.0, 0.0, 0.0, 0.0, 0.0, 0.0, 0.0, 0.0, 0.0, 0.0, 0.0, 0.0, 0.0, 0.0, 0.0, 0.0, 0.0, 0.0, 0.0, 0.0, 0.0, 0.0, 0.0, 0.0, 0.0, 0.0, 0.0, 0.0, 0.0, 0.0, 0.0, 0.0, 0.0, 0.0, 0.0, 0.0, 0.0, 0.0, 0.0, 0.0, 0.0, 0.0, 0.0, 0.0, 0.0, 0.0, 0.0, 0.0, 0.0, 0.0, 0.0, 0.0, 0.0, 0.0, 0.0, 0.0, 0.0, 0.0, 0.0, 0.0, 0.0, 0.0, 0.0, 0.0, 0.0, 0.0, 0.0, 0.0, 0.0, 0.0, 0.0, 0.0, 0.0, 0.0, 0.0, 0.0, 0.0, 0.0, 0.0, 0.0, 0.0, 0.0, 0.0, 0.0, 0.0, 0.0, 0.0, 0.0, 0.0, 0.0, 0.0, 0.0, 0.0, 0.0, 0.0, 0.0, 0.0, 0.0, 0.0, 0.0, 0.0, 0.0, 0.0, 0.0, 0.0, 0.0, 0.0, 0.0, 0.0, 0.0, 0.0, 0.0, 0.0, 0.0, 0.0, 0.0, 0.0, 0.0, 0.0, 0.0, 0.0, 0.0, 0.0, 0.0, 0.0, 0.0, 0.0, 0.0, 0.0, 0.0, 0.0, 0.0, 0.0, 0.0, 0.0, 0.0, 0.0, 0.0, 0.0, 0.0, 0.0, 0.0, 0.0, 0.0, 0.0, 0.0, 0.0, 0.0, 0.0, 0.0, 0.0, 0.0, 0.0, 0.0, 0.0, 0.0, 0.0, 0.0, 0.0, 0.0, 0.0, 0.0, 0.0, 0.0, 0.0, 0.0, 0.0, 0.0, 0.0, 0.0, 0.0, 0.0, 0.0, 0.0, 0.0, 0.0, 0.0, 0.0, 0.0, 0.0, 0.0, 0.0, 0.0, 0.0, 0.0, 0.0, 0.0, 0.0, 0.0, 0.0, 0.0, 0.0, 0.0, 0.0, 0.0, 0.0, 0.0, 0.0, 0.0, 0.0, 0.0, 0.0, 0.0, 0.0, 0.0, 0.0, 0.0, 0.0, 0.0, 0.0, 0.0, 0.0, 0.0, 0.0, 0.0, 0.0, 0.0, 0.0, 0.0, 0.0, 0.0, 0.0, 0.0, 0.0, 0.0, 0.0, 0.0, 0.0, 0.0, 0.0, 0.0, 0.0, 0.0, 0.0, 0.0, 0.0, 0.0, 0.0, 0.0, 0.0, 0.0, 0.0, 0.0, 0.0, 0.0, 0.0, 0.0, 0.0, 0.0, 0.0, 0.0, 0.0, 0.0, 0.0, 0.0, 0.0, 0.0, 0.0, 0.0, 0.0, 0.0, 0.0, 0.0, 0.0, 0.0, 0.0, 0.0, 0.0, 0.0, 0.0, 0.0, 0.0, 0.0, 0.0, 0.0, 0.0, 0.0, 0.0, 0.0, 0.0, 0.0, 0.0, 0.0, 0.0, 0.0, 0.0, 0.0, 0.0, 0.0, 0.0, 0.0, 0.0, 0.0, 0.0, 0.0, 0.0, 0.0, 0.0, 0.0, 0.0, 0.0, 0.0, 0.0, 0.0, 0.0, 0.0, 0.0, 0.0, 0.0, 0.0, 0.0, 0.0, 0.0, 0.0, 0.0, 0.0, 0.0, 0.0, 0.0, 0.0, 0.0, 0.0, 0.0, 0.0, 0.0, 0.0, 0.0, 0.0, 0.0, 0.0, 0.0, 0.0, 0.0, 0.0, 0.0, 0.0, 0.0, 0.0, 0.0, 0.0, 0.0, 0.0, 0.0, 0.0, 0.0, 0.0, 0.0, 0.0, 0.0, 0.0, 0.0, 0.0, 0.0, 0.0, 0.0, 0.0, 0.0, 0.0, 0.0, 0.0, 0.0, 0.0, 0.0, 0.0, 0.0, 0.0, 0.0, 0.0, 0.0, 0.0, 0.0, 0.0, 0.0, 0.0, 0.0, 0.0, 0.0, 0.0, 0.0, 0.0, 0.0, 0.0, 0.0, 0.0, 0.0, 0.0, 0.0, 0.0, 0.0, 0.0, 0.0, 0.0, 0.0, 0.0, 0.0, 0.0, 0.0, 0.0, 0.0, 0.0, 0.0, 0.0, 0.0, 0.0, 0.0, 0.0, 0.0, 0.0, 0.0, 0.0, 0.0, 0.0, 0.0, 0.0, 0.0, 0.0, 0.0, 0.0, 0.0, 0.0, 0.0, 0.0, 0.0, 0.0, 0.0, 0.0, 0.0, 0.0, 0.0, 0.0, 0.0, 0.0, 0.0, 0.0, 0.0, 0.0, 0.0, 0.0, 0.0, 0.0, 0.0, 0.0, 0.0, 0.0, 0.0, 0.0, 0.0, 0.0, 0.0, 0.0, 0.0, 0.0, 0.0, 0.0, 0.0, 0.0, 0.0, 0.0, 0.0, 0.0, 0.0, 0.0, 0.0, 0.0, 0.0, 0.0, 0.0, 0.0, 0.0, 0.0, 0.0, 0.0, 0.0, 0.0, 0.0, 0.0, 0.0, 0.0, 0.0, 0.0, 0.0, 0.0, 0.0, 0.0, 0.0, 0.0, 0.0, 0.0, 0.0, 0.0, 0.0, 0.0, 0.0, 0.0, 0.0, 0.0, 0.0, 0.0, 0.0, 0.0, 0.0, 0.0, 0.0, 0.0, 0.0, 0.0, 0.0, 0.0, 0.0, 0.0, 0.0, 0.0, 0.0, 0.0, 0.0, 0.0, 0.0, 0.0, 0.0, 0.0, 0.0, 0.0, 0.0, 0.0, 0.0, 0.0, 0.0, 0.0, 0.0, 0.0, 0.0, 0.0, 0.0, 0.0, 0.0, 0.0, 0.0, 0.0, 0.0, 0.0, 0.0, 0.0, 0.0, 0.0, 0.0, 0.0, 0.0, 0.0, 0.0, 0.0, 0.0, 0.0, 0.0, 0.0, 0.0, 0.0, 0.0, 0.0, 0.0, 0.0, 0.0, 0.0, 0.0, 0.0, 0.0, 0.0, 0.0, 0.0, 0.0, 0.0, 0.0, 0.0, 0.0, 0.0, 0.0, 0.0, 0.0, 0.0, 0.0, 0.0, 0.0, 0.0, 0.0, 0.0, 0.0, 0.0, 0.0, 0.0, 0.0, 0.0, 0.0, 0.0, 0.0, 0.0, 0.0, 0.0, 0.0, 0.0, 0.0, 0.0, 0.0, 0.0, 0.0, 0.0, 0.0, 0.0, 0.0, 0.0, 0.0, 0.0, 0.0, 0.0, 0.0, 0.0, 0.0, 0.0, 0.0, 0.0, 0.0, 0.0, 0.0, 0.0, 0.0, 0.0, 0.0, 0.0, 0.0, 0.0, 0.0, 0.0, 0.0, 0.0, 0.0, 0.0, 0.0, 0.0, 0.0, 0.0, 0.0, 0.0, 0.0, 0.0, 0.0, 0.0, 0.0, 0.0, 0.0, 0.0, 0.0, 0.0, 0.0, 0.0, 0.0, 0.0, 0.0, 0.0, 0.0, 0.0, 0.0, 0.0, 0.0, 0.0, 0.0, 0.0, 0.0, 0.0, 0.0, 0.0, 0.0, 0.0, 0.0, 0.0, 0.0, 0.0, 0.0, 0.0, 0.0, 0.0, 0.0, 0.0, 0.0, 0.0, 0.0, 0.0, 0.0, 0.0, 0.0, 0.0, 0.0, 0.0, 0.0, 0.0, 0.0, 0.0, 0.0, 0.0, 0.0, 0.0, 0.0, 0.0, 0.0, 0.0, 0.0, 0.0, 0.0, 0.0, 0.0, 0.0, 0.0, 0.0, 0.0, 0.0, 0.0, 0.0, 0.0, 0.0, 0.0, 0.0, 0.0, 0.0, 0.0, 0.0, 0.0, 0.0, 0.0, 0.0, 0.0, 0.0, 0.0, 0.0, 0.0, 0.0, 0.0, 0.0, 0.0, 0.0, 0.0, 0.0, 0.0, 0.0, 0.0, 0.0, 0.0, 0.0, 0.0, 0.0, 0.0, 0.0, 0.0, 0.0, 0.0, 0.0, 0.0, 0.0, 0.0, 0.0, 0.0, 0.0, 0.0, 0.0, 0.0, 0.0, 0.0, 0.0, 0.0, 0.0, 0.0, 0.0, 0.0, 0.0, 0.0, 0.0, 0.0, 0.0, 0.0, 0.0, 0.0, 0.0, 0.0, 0.0, 0.0, 0.0, 0.0, 0.0, 0.0, 0.0, 0.0, 0.0, 0.0, 0.0, 0.0, 0.0, 0.0, 0.0, 0.0, 0.0, 0.0, 0.0, 0.0, 0.0, 0.0, 0.0, 0.0, 0.0, 0.0, 0.0, 0.0, 0.0, 0.0, 0.0, 0.0, 0.0, 0.0, 0.0, 0.0, 0.0, 0.0, 0.0, 0.0, 0.0, 0.0, 0.0, 0.0, 0.0, 0.0, 0.0, 0.0, 0.0, 0.0, 0.0, 0.0, 0.0, 0.0, 0.0, 0.0, 0.0, 0.0, 0.0, 0.0, 0.0, 0.0, 0.0, 0.0, 0.0, 0.0, 0.0, 0.0, 0.0, 0.0, 0.0, 0.0, 0.0, 0.0, 0.0, 0.0, 0.0, 0.0, 0.0, 0.0, 0.0, 0.0, 0.0, 0.0, 0.0, 0.0, 0.0, 0.0, 0.0, 0.0, 0.0, 0.0, 0.0, 0.0, 0.0, 0.0, 0.0, 0.0, 0.0, 0.0, 0.0, 0.0, 0.0, 0.0, 0.0, 0.0, 0.0, 0.0, 0.0, 0.0, 0.0, 0.0, 0.0, 0.0, 0.0, 0.0, 0.0, 0.0, 0.0, 0.0, 0.0, 0.0, 0.0, 0.0, 0.0, 0.0, 0.0, 0.0, 0.0, 0.0, 0.0, 0.0, 0.0, 0.0, 0.0, 0.0, 0.0, 0.0, 0.0, 0.0, 0.0, 0.0, 0.0, 0.0, 0.0, 0.0, 0.0, 0.0, 0.0, 0.0, 0.0, 0.0, 0.0, 0.0, 0.0, 0.0, 0.0, 0.0, 0.0, 0.0, 0.0, 0.0, 0.0, 0.0, 0.0, 0.0, 0.0, 0.0, 0.0, 0.0, 0.0, 0.0, 0.0, 0.0, 0.0, 0.0, 0.0, 0.0, 0.0, 0.0, 0.0, 0.0, 0.0, 0.0, 0.0, 0.0, 0.0, 0.0, 0.0, 0.0, 0.0, 0.0, 0.0, 0.0, 0.0, 0.0, 0.0, 0.0, 0.0, 0.0, 0.0, 0.0, 0.0, 0.0, 0.0, 0.0, 0.0, 0.0, 0.0, 0.0, 0.0, 0.0, 0.0, 0.0, 0.0, 0.0, 0.0, 0.0, 0.0, 0.0, 0.0, 0.0, 0.0, 0.0, 0.0, 0.0, 0.0, 0.0, 0.0, 0.0, 0.0, 0.0, 0.0, 0.0, 0.0, 0.0, 0.0, 0.0, 0.0, 0.0, 0.0, 0.0, 0.0, 0.0, 0.0, 0.0, 0.0, 0.0, 0.0, 0.0, 0.0, 0.0, 0.0, 0.0, 0.0, 0.0, 0.0, 0.0, 0.0, 0.0, 0.0, 0.0, 0.0, 0.0, 0.0, 0.0, 0.0, 0.0, 0.0, 0.0, 0.0, 0.0, 0.0, 0.0, 0.0, 0.0, 0.0, 0.0, 0.0, 0.0, 0.0, 0.0, 0.0, 0.0, 0.0, 0.0, 0.0, 0.0, 0.0, 0.0, 0.0, 0.0, 0.0, 0.0, 0.0, 0.0, 0.0, 0.0, 0.0, 0.0, 0.0, 0.0, 0.0, 0.0, 0.0, 0.0, 0.0, 0.0, 0.0, 0.0, 0.0, 0.0, 0.0, 0.0, 0.0, 0.0, 0.0, 0.0, 0.0, 0.0, 0.0, 0.0, 0.0, 0.0, 0.0, 0.0, 0.0, 0.0, 0.0, 0.0, 0.0, 0.0, 0.0, 0.0, 0.0, 0.0, 0.0, 0.0, 0.0, 0.0, 0.0, 0.0, 0.0, 0.0, 0.0, 0.0, 0.0, 0.0, 0.0, 0.0, 0.0, 0.0, 0.0, 0.0, 0.0, 0.0, 0.0, 0.0, 0.0, 0.0, 0.0, 0.0, 0.0, 0.0, 0.0, 0.0, 0.0, 0.0, 0.0, 0.0, 0.0, 0.0, 0.0, 0.0, 0.0, 0.0, 0.0, 0.0, 0.0, 0.0, 0.0, 0.0, 0.0, 0.0, 0.0, 0.0, 0.0, 0.0, 0.0, 0.0, 0.0, 0.0, 0.0, 0.0, 0.0, 0.0, 0.0, 0.0, 0.0, 0.0, 0.0, 0.0, 0.0, 0.0, 0.0, 0.0, 0.0, 0.0, 0.0, 0.0, 0.0, 0.0, 0.0, 0.0, 0.0, 0.0, 0.0, 0.0, 0.0, 0.0, 0.0, 0.0, 0.0, 0.0, 0.0, 0.0, 0.0, 0.0, 0.0, 0.0, 0.0, 0.0, 0.0, 0.0, 0.0, 0.0, 0.0, 0.0, 0.0, 0.0, 0.0, 0.0, 0.0, 0.0, 0.0, 0.0, 0.0, 0.0, 0.0, 0.0, 0.0, 0.0, 0.0, 0.0, 0.0, 0.0, 0.0, 0.0, 0.0, 0.0, 0.0, 0.0, 0.0, 0.0, 0.0, 0.0, 0.0, 0.0, 0.0, 0.0, 0.0, 0.0, 0.0, 0.0, 0.0, 0.0, 0.0, 0.0, 0.0, 0.0, 0.0, 0.0, 0.0, 0.0, 0.0, 0.0, 0.0, 0.0, 0.0, 0.0, 0.0, 0.0, 0.0, 0.0, 0.0, 0.0, 0.0, 0.0, 0.0, 0.0, 0.0, 0.0, 0.0, 0.0, 0.0, 0.0, 0.0, 0.0, 0.0, 0.0, 0.0, 0.0, 0.0, 0.0, 0.0, 0.0, 0.0, 0.0, 0.0, 0.0, 0.0, 0.0, 0.0, 0.0, 0.0, 0.0, 0.0, 0.0, 0.0, 0.0, 0.0, 0.0, 0.0, 0.0, 0.0, 0.0, 0.0, 0.0, 0.0, 0.0, 0.0, 0.0, 0.0, 0.0, 0.0, 0.0, 0.0, 0.0, 0.0, 0.0, 0.0, 0.0, 0.0, 0.0, 0.0, 0.0, 0.0, 0.0, 0.0, 0.0, 0.0, 0.0, 0.0, 0.0, 0.0, 0.0, 0.0, 0.0, 0.0, 0.0, 0.0, 0.0, 0.0, 0.0, 0.0, 0.0, 0.0, 0.0, 0.0, 0.0, 0.0, 0.0, 0.0, 0.0, 0.0, 0.0, 0.0, 0.0, 0.0, 0.0, 0.0, 0.0, 0.0, 0.0, 0.0, 0.0, 0.0, 0.0, 0.0, 0.0, 0.0, 0.0, 0.0, 0.0, 0.0, 0.0, 0.0, 0.0, 0.0, 0.0, 0.0, 0.0, 0.0, 0.0, 0.0, 0.0, 0.0, 0.0, 0.0, 0.0, 0.0, 0.0, 0.0, 0.0, 0.0, 0.0, 0.0, 0.0, 0.0, 0.0, 0.0, 0.0, 0.0, 0.0, 0.0, 0.0, 0.0, 0.0, 0.0, 0.0, 0.0, 0.0, 0.0, 0.0, 0.0, 0.0, 0.0, 0.0, 0.0, 0.0, 0.0, 0.0, 0.0, 0.0, 0.0, 0.0, 0.0, 0.0, 0.0, 0.0, 0.0, 0.0, 0.0, 0.0, 0.0, 0.0, 0.0, 0.0, 0.0, 0.0, 0.0, 0.0, 0.0, 0.0, 0.0, 0.0, 0.0, 0.0, 0.0, 0.0, 0.0, 0.0, 0.0, 0.0, 0.0, 0.0, 0.0, 0.0, 0.0, 0.0, 0.0, 0.0, 0.0, 0.0, 0.0, 0.0, 0.0, 0.0, 0.0, 0.0, 0.0, 0.0, 0.0, 0.0, 0.0, 0.0, 0.0, 0.0, 0.0, 0.0, 0.0, 0.0, 0.0, 0.0, 0.0, 0.0, 0.0, 0.0, 0.0, 0.0, 0.0, 0.0, 0.0, 0.0, 0.0, 0.0, 0.0, 0.0, 0.0, 0.0, 0.0, 0.0, 0.0, 0.0, 0.0, 0.0, 0.0, 0.0, 0.0, 0.0, 0.0, 0.0, 0.0, 0.0, 0.0, 0.0, 0.0, 0.0, 0.0, 0.0, 0.0, 0.0, 0.0, 0.0, 0.0, 0.0, 0.0, 0.0, 0.0, 0.0, 0.0, 0.0, 0.0, 0.0, 0.0, 0.0, 0.0, 0.0, 0.0, 0.0, 0.0, 0.0, 0.0, 0.0, 0.0, 0.0, 0.0, 0.0, 0.0, 0.0, 0.0, 0.0, 0.0, 0.0, 0.0, 0.0, 0.0, 0.0, 0.0, 0.0, 0.0, 0.0, 0.0, 0.0, 0.0, 0.0, 0.0, 0.0, 0.0, 0.0, 0.0, 0.0, 0.0, 0.0, 0.0, 0.0, 0.0, 0.0, 0.0, 0.0, 0.0, 0.0, 0.0, 0.0, 0.0, 0.0, 0.0, 0.0, 0.0, 0.0, 0.0, 0.0, 0.0, 0.0, 0.0, 0.0, 0.0, 0.0, 0.0, 0.0, 0.0, 0.0, 0.0, 0.0, 0.0, 0.0, 0.0, 0.0, 0.0, 0.0, 0.0, 0.0, 0.0, 0.0, 0.0, 0.0, 0.0, 0.0, 0.0, 0.0, 0.0, 0.0, 0.0, 0.0, 0.0, 0.0, 0.0, 0.0, 0.0, 0.0, 0.0, 0.0, 0.0, 0.0, 0.0, 0.0, 0.0, 0.0, 0.0, 0.0, 0.0, 0.0, 0.0, 0.0, 0.0, 0.0, 0.0, 0.0, 0.0, 0.0, 0.0, 0.0, 0.0, 0.0, 0.0, 0.0, 0.0, 0.0, 0.0, 0.0, 0.0, 0.0, 0.0, 0.0, 0.0, 0.0, 0.0, 0.0, 0.0, 0.0, 0.0, 0.0, 0.0, 0.0, 0.0, 0.0, 0.0, 0.0, 0.0, 0.0, 0.0, 0.0, 0.0, 0.0, 0.0, 0.0, 0.0, 0.0, 0.0, 0.0, 0.0, 0.0, 0.0, 0.0, 0.0, 0.0, 0.0, 0.0, 0.0, 0.0, 0.0, 0.0, 0.0, 0.0, 0.0, 0.0, 0.0, 0.0, 0.0, 0.0, 0.0, 0.0, 0.0, 0.0, 0.0, 0.0, 0.0, 0.0, 0.0, 0.0, 0.0, 0.0, 0.0, 0.0, 0.0, 0.0, 0.0, 0.0, 0.0, 0.0, 0.0, 0.0, 0.0, 0.0, 0.0, 0.0, 0.0, 0.0, 0.0, 0.0, 0.0, 0.0, 0.0, 0.0, 0.0, 0.0, 0.0, 0.0, 0.0, 0.0, 0.0, 0.0, 0.0, 0.0, 0.0, 0.0, 0.0, 0.0, 0.0, 0.0, 0.0, 0.0, 0.0, 0.0, 0.0, 0.0, 0.0, 0.0, 0.0, 0.0, 0.0, 0.0, 0.0, 0.0, 0.0, 0.0, 0.0, 0.0, 0.0, 0.0, 0.0, 0.0, 0.0, 0.0, 0.0, 0.0, 0.0, 0.0, 0.0, 0.0, 0.0, 0.0, 0.0, 0.0, 0.0, 0.0, 0.0, 0.0, 0.0, 0.0, 0.0, 0.0, 0.0, 0.0, 0.0, 0.0, 0.0, 0.0, 0.0, 0.0, 0.0, 0.0, 0.0, 0.0, 0.0, 0.0, 0.0, 0.0, 0.0, 0.0, 0.0, 0.0, 0.0, 0.0, 0.0, 0.0, 0.0, 0.0, 0.0, 0.0, 0.0, 0.0, 0.0, 0.0, 0.0, 0.0, 0.0, 0.0, 0.0, 0.0, 0.0, 0.0, 0.0, 0.0, 0.0, 0.0, 0.0, 0.0, 0.0, 0.0, 0.0, 0.0, 0.0, 0.0, 0.0, 0.0, 0.0, 0.0, 0.0, 0.0, 0.0, 0.0, 0.0, 0.0, 0.0, 0.0, 0.0, 0.0, 0.0, 0.0, 0.0, 0.0, 0.0, 0.0, 0.0, 0.0, 0.0, 0.0, 0.0, 0.0, 0.0, 0.0, 0.0, 0.0, 0.0, 0.0, 0.0, 0.0, 0.0, 0.0, 0.0, 0.0, 0.0, 0.0, 0.0, 0.0, 0.0, 0.0, 0.0, 0.0, 0.0, 0.0, 0.0, 0.0, 0.0, 0.0, 0.0, 0.0, 0.0, 0.0, 0.0, 0.0, 0.0, 0.0, 0.0, 0.0, 0.0, 0.0, 0.0, 0.0, 0.0, 0.0, 0.0, 0.0, 0.0, 0.0, 0.0, 0.0, 0.0, 0.0, 0.0, 0.0, 0.0, 0.0, 0.0, 0.0, 0.0, 0.0, 0.0, 0.0, 0.0, 0.0, 0.0, 0.0, 0.0, 0.0, 0.0, 0.0, 0.0, 0.0, 0.0, 0.0, 0.0, 0.0, 0.0, 0.0, 0.0, 0.0, 0.0, 0.0, 0.0, 0.0, 0.0, 0.0, 0.0, 0.0, 0.0, 0.0, 0.0, 0.0, 0.0, 0.0, 0.0, 0.0, 0.0, 0.0, 0.0, 0.0, 0.0, 0.0, 0.0, 0.0, 0.0, 0.0, 0.0, 0.0, 0.0, 0.0, 0.0, 0.0, 0.0, 0.0, 0.0, 0.0, 0.0, 0.0, 0.0, 0.0, 0.0, 0.0, 0.0, 0.0, 0.0, 0.0, 0.0, 0.0, 0.0, 0.0, 0.0, 0.0, 0.0, 0.0, 0.0, 0.0, 0.0, 0.0, 0.0, 0.0, 0.0, 0.0, 0.0, 0.0, 0.0, 0.0, 0.0, 0.0, 0.0, 0.0, 0.0, 0.0, 0.0, 0.0, 0.0, 0.0, 0.0, 0.0, 0.0, 0.0, 0.0, 0.0, 0.0, 0.0, 0.0, 0.0, 0.0, 0.0, 0.0, 0.0, 0.0, 0.0, 0.0, 0.0, 0.0, 0.0, 0.0, 0.0, 0.0, 0.0, 0.0, 0.0, 0.0, 0.0, 0.0, 0.0, 0.0, 0.0, 0.0, 0.0, 0.0, 0.0, 0.0, 0.0, 0.0, 0.0, 0.0, 0.0, 0.0, 0.0, 0.0, 0.0, 0.0, 0.0, 0.0, 0.0, 0.0, 0.0, 0.0, 0.0, 0.0, 0.0, 0.0, 0.0, 0.0, 0.0, 0.0, 0.0, 0.0, 0.0, 0.0, 0.0, 0.0, 0.0, 0.0, 0.0, 0.0, 0.0, 0.0, 0.0, 0.0, 0.0, 0.0, 0.0, 0.0, 0.0, 0.0, 0.0, 0.0, 0.0, 0.0, 0.0, 0.0, 0.0, 0.0, 0.0, 0.0, 0.0, 0.0, 0.0, 0.0, 0.0, 0.0, 0.0, 0.0, 0.0, 0.0, 0.0, 0.0, 0.0, 0.0, 0.0, 0.0, 0.0, 0.0, 0.0, 0.0, 0.0, 0.0, 0.0, 0.0, 0.0, 0.0, 0.0, 0.0, 0.0, 0.0, 0.0, 0.0, 0.0, 0.0, 0.0, 0.0, 0.0, 0.0, 0.0, 0.0, 0.0, 0.0, 0.0, 0.0, 0.0, 0.0, 0.0, 0.0, 0.0, 0.0, 0.0, 0.0, 0.0, 0.0, 0.0, 0.0, 0.0, 0.0, 0.0, 0.0, 0.0, 0.0, 0.0, 0.0, 0.0, 0.0, 0.0, 0.0, 0.0, 0.0, 0.0, 0.0, 0.0, 0.0, 0.0, 0.0, 0.0, 0.0, 0.0, 0.0, 0.0, 0.0, 0.0, 0.0, 0.0, 0.0, 0.0, 0.0, 0.0, 0.0, 0.0, 0.0, 0.0, 0.0, 0.0, 0.0, 0.0, 0.0, 0.0, 0.0, 0.0, 0.0, 0.0, 0.0, 0.0, 0.0, 0.0, 0.0, 0.0, 0.0, 0.0, 0.0, 0.0, 0.0, 0.0, 0.0, 0.0, 0.0, 0.0, 0.0, 0.0, 0.0, 0.0, 0.0, 0.0, 0.0, 0.0, 0.0, 0.0, 0.0, 0.0, 0.0, 0.0, 0.0, 0.0, 0.0, 0.0, 0.0, 0.0, 0.0, 0.0, 0.0, 0.0, 0.0, 0.0, 0.0, 0.0, 0.0, 0.0, 0.0, 0.0, 0.0, 0.0, 0.0, 0.0, 0.0, 0.0, 0.0, 0.0, 0.0, 0.0, 0.0, 0.0, 0.0, 0.0, 0.0, 0.0, 0.0, 0.0, 0.0, 0.0, 0.0, 0.0, 0.0, 0.0, 0.0, 0.0, 0.0, 0.0, 0.0, 0.0, 0.0, 0.0, 0.0, 0.0, 0.0, 0.0, 0.0, 0.0, 0.0, 0.0, 0.0, 0.0, 0.0, 0.0, 0.0, 0.0, 0.0, 0.0, 0.0, 0.0, 0.0, 0.0, 0.0, 0.0, 0.0, 0.0, 0.0, 0.0, 0.0, 0.0, 0.0, 0.0, 0.0, 0.0, 0.0, 0.0, 0.0, 0.0, 0.0, 0.0, 0.0, 0.0, 0.0, 0.0, 0.0, 0.0, 0.0, 0.0, 0.0, 0.0, 0.0, 0.0, 0.0, 0.0, 0.0, 0.0, 0.0, 0.0, 0.0, 0.0, 0.0, 0.0, 0.0, 0.0, 0.0, 0.0, 0.0, 0.0, 0.0, 0.0, 0.0, 0.0, 0.0, 0.0, 0.0, 0.0, 0.0, 0.0, 0.0, 0.0, 0.0, 0.0, 0.0, 0.0, 0.0, 0.0, 0.0, 0.0, 0.0, 0.0, 0.0, 0.0, 0.0, 0.0, 0.0, 0.0, 0.0, 0.0, 0.0, 0.0, 0.0, 0.0, 0.0, 0.0, 0.0, 0.0, 0.0, 0.0, 0.0, 0.0, 0.0, 0.0, 0.0, 0.0, 0.0, 0.0, 0.0, 0.0, 0.0, 0.0, 0.0, 0.0, 0.0, 0.0, 0.0, 0.0, 0.0, 0.0, 0.0, 0.0, 0.0, 0.0, 0.0, 0.0, 0.0, 0.0, 0.0, 0.0, 0.0, 0.0, 0.0, 0.0, 0.0, 0.0, 0.0, 0.0, 0.0, 0.0, 0.0, 0.0, 0.0, 0.0, 0.0, 0.0, 0.0, 0.0, 0.0, 0.0, 0.0, 0.0, 0.0, 0.0, 0.0, 0.0, 0.0, 0.0, 0.0, 0.0, 0.0, 0.0, 0.0, 0.0, 0.0, 0.0, 0.0, 0.0, 0.0, 0.0, 0.0, 0.0, 0.0, 0.0, 0.0, 0.0, 0.0, 0.0, 0.0, 0.0, 0.0, 0.0, 0.0, 0.0, 0.0, 0.0, 0.0, 0.0, 0.0, 0.0, 0.0, 0.0, 0.0, 0.0, 0.0, 0.0, 0.0, 0.0, 0.0, 0.0, 0.0, 0.0, 0.0, 0.0, 0.0, 0.0, 0.0, 0.0, 0.0, 0.0, 0.0, 0.0, 0.0, 0.0, 0.0, 0.0, 0.0, 0.0, 0.0, 0.0, 0.0, 0.0, 0.0, 0.0, 0.0, 0.0, 0.0, 0.0, 0.0, 0.0, 0.0, 0.0, 0.0, 0.0, 0.0, 0.0, 0.0, 0.0, 0.0, 0.0, 0.0, 0.0, 0.0, 0.0, 0.0, 0.0, 0.0, 0.0, 0.0, 0.0, 0.0, 0.0, 0.0, 0.0, 0.0, 0.0, 0.0, 0.0, 0.0, 0.0, 0.0, 0.0, 0.0, 0.0, 0.0, 0.0, 0.0, 0.0, 0.0, 0.0, 0.0, 0.0, 0.0, 0.0, 0.0, 0.0, 0.0, 0.0, 0.0, 0.0, 0.0, 0.0, 0.0, 0.0, 0.0, 0.0, 0.0, 0.0, 0.0, 0.0, 0.0, 0.0, 0.0, 0.0, 0.0, 0.0, 0.0, 0.0, 0.0, 0.0, 0.0, 0.0, 0.0, 0.0, 0.0, 0.0, 0.0, 0.0, 0.0, 0.0, 0.0, 0.0, 0.0, 0.0, 0.0, 0.0, 0.0, 0.0, 0.0, 0.0, 0.0, 0.0, 0.0, 0.0, 0.0, 0.0, 0.0, 0.0, 0.0, 0.0, 0.0, 0.0, 0.0, 0.0, 0.0, 0.0, 0.0, 0.0, 0.0, 0.0, 0.0, 0.0, 0.0, 0.0, 0.0, 0.0, 0.0, 0.0, 0.0, 0.0, 0.0, 0.0, 0.0, 0.0, 0.0, 0.0, 0.0, 0.0, 0.0, 0.0, 0.0, 0.0, 0.0, 0.0, 0.0, 0.0, 0.0, 0.0, 0.0, 0.0, 0.0, 0.0, 0.0, 0.0, 0.0, 0.0, 0.0, 0.0, 0.0, 0.0, 0.0, 0.0, 0.0, 0.0, 0.0, 0.0, 0.0, 0.0, 0.0, 0.0, 0.0, 0.0, 0.0, 0.0, 0.0, 0.0, 0.0, 0.0, 0.0, 0.0, 0.0, 0.0, 0.0, 0.0, 0.0, 0.0, 0.0, 0.0, 0.0, 0.0, 0.0, 0.0, 0.0, 0.0, 0.0, 0.0, 0.0, 0.0, 0.0, 0.0, 0.0, 0.0, 0.0, 0.0, 0.0, 0.0, 0.0, 0.0, 0.0, 0.0, 0.0, 0.0, 0.0, 0.0, 0.0, 0.0, 0.0, 0.0, 0.0, 0.0, 0.0, 0.0, 0.0, 0.0, 0.0, 0.0, 0.0, 0.0, 0.0, 0.0, 0.0, 0.0, 0.0, 0.0, 0.0, 0.0, 0.0, 0.0, 0.0, 0.0, 0.0, 0.0, 0.0, 0.0, 0.0, 0.0, 0.0, 0.0, 0.0, 0.0, 0.0, 0.0, 0.0, 0.0, 0.0, 0.0, 0.0, 0.0, 0.0, 0.0, 0.0, 0.0, 0.0, 0.0, 0.0, 0.0, 0.0, 0.0, 0.0, 0.0, 0.0, 0.0, 0.0, 0.0, 0.0, 0.0, 0.0, 0.0, 0.0, 0.0, 0.0, 0.0, 0.0, 0.0, 0.0, 0.0, 0.0, 0.0, 0.0, 0.0, 0.0, 0.0, 0.0, 0.0, 0.0, 0.0, 0.0, 0.0, 0.0, 0.0, 0.0, 0.0, 0.0, 0.0, 0.0, 0.0, 0.0, 0.0, 0.0, 0.0, 0.0, 0.0, 0.0, 0.0, 0.0, 0.0, 0.0, 0.0, 0.0, 0.0, 0.0, 0.0, 0.0, 0.0, 0.0, 0.0, 0.0, 0.0, 0.0, 0.0, 0.0, 0.0, 0.0, 0.0, 0.0, 0.0, 0.0, 0.0, 0.0, 0.0, 0.0, 0.0, 0.0, 0.0, 0.0, 0.0, 0.0, 0.0, 0.0, 0.0, 0.0, 0.0, 0.0, 0.0, 0.0, 0.0, 0.0, 0.0, 0.0, 0.0, 0.0, 0.0, 0.0, 0.0, 0.0, 0.0, 0.0, 0.0, 0.0, 0.0, 0.0, 0.0, 0.0, 0.0, 0.0, 0.0, 0.0, 0.0, 0.0, 0.0, 0.0, 0.0, 0.0, 0.0, 0.0, 0.0, 0.0, 0.0, 0.0, 0.0, 0.0, 0.0, 0.0, 0.0, 0.0, 0.0, 0.0, 0.0, 0.0, 0.0, 0.0, 0.0, 0.0, 0.0, 0.0, 0.0, 0.0, 0.0, 0.0, 0.0, 0.0, 0.0, 0.0, 0.0, 0.0, 0.0, 0.0, 0.0, 0.0, 0.0, 0.0, 0.0, 0.0, 0.0, 0.0, 0.0, 0.0, 0.0, 0.0, 0.0, 0.0, 0.0, 0.0, 0.0, 0.0, 0.0, 0.0, 0.0, 0.0, 0.0, 0.0, 0.0, 0.0, 0.0, 0.0, 0.0, 0.0, 0.0, 0.0, 0.0, 0.0, 0.0, 0.0, 0.0, 0.0, 0.0, 0.0, 0.0, 0.0, 0.0, 0.0, 0.0, 0.0, 0.0, 0.0, 0.0, 0.0, 0.0, 0.0, 0.0, 0.0, 0.0, 0.0, 0.0, 0.0, 0.0, 0.0, 0.0, 0.0, 0.0, 0.0, 0.0, 0.0, 0.0, 0.0, 0.0, 0.0, 0.0, 0.0, 0.0, 0.0, 0.0, 0.0, 0.0, 0.0, 0.0, 0.0, 0.0, 0.0, 0.0, 0.0, 0.0, 0.0, 0.0, 0.0, 0.0, 0.0, 0.0, 0.0, 0.0, 0.0, 0.0, 0.0, 0.0, 0.0, 0.0, 0.0, 0.0, 0.0, 0.0, 0.0, 0.0, 0.0, 0.0, 0.0, 0.0, 0.0, 0.0, 0.0, 0.0, 0.0, 0.0, 0.0, 0.0, 0.0, 0.0, 0.0, 0.0, 0.0, 0.0, 0.0, 0.0, 0.0, 0.0, 0.0, 0.0, 0.0, 0.0, 0.0, 0.0, 0.0, 0.0, 0.0, 0.0, 0.0, 0.0, 0.0, 0.0, 0.0, 0.0, 0.0, 0.0, 0.0, 0.0, 0.0, 0.0, 0.0, 0.0, 0.0, 0.0, 0.0, 0.0, 0.0, 0.0, 0.0, 0.0, 0.0, 0.0, 0.0, 0.0, 0.0, 0.0, 0.0, 0.0, 0.0, 0.0, 0.0, 0.0, 0.0, 0.0, 0.0, 0.0, 0.0, 0.0, 0.0, 0.0, 0.0, 0.0, 0.0, 0.0, 0.0, 0.0, 0.0, 0.0, 0.0, 0.0, 0.0, 0.0, 0.0, 0.0, 0.0, 0.0, 0.0, 0.0, 0.0, 0.0, 0.0, 0.0, 0.0, 0.0, 0.0, 0.0, 0.0, 0.0, 0.0, 0.0, 0.0, 0.0, 0.0, 0.0, 0.0, 0.0, 0.0, 0.0, 0.0, 0.0, 0.0, 0.0, 0.0, 0.0, 0.0, 0.0, 0.0, 0.0, 0.0, 0.0, 0.0, 0.0, 0.0, 0.0, 0.0, 0.0, 0.0, 0.0, 0.0, 0.0, 0.0, 0.0, 0.0, 0.0, 0.0, 0.0, 0.0, 0.0, 0.0, 0.0, 0.0, 0.0, 0.0, 0.0, 0.0, 0.0, 0.0, 0.0, 0.0, 0.0, 0.0, 0.0, 0.0, 0.0, 0.0, 0.0, 0.0, 0.0, 0.0, 0.0, 0.0, 0.0, 0.0, 0.0, 0.0, 0.0, 0.0, 0.0, 0.0, 0.0, 0.0, 0.0, 0.0, 0.0, 0.0, 0.0, 0.0, 0.0, 0.0, 0.0, 0.0, 0.0, 0.0, 0.0, 0.0, 0.0, 0.0, 0.0, 0.0, 0.0, 0.0, 0.0, 0.0, 0.0, 0.0, 0.0, 0.0, 0.0, 0.0, 0.0, 0.0, 0.0, 0.0, 0.0, 0.0, 0.0, 0.0, 0.0, 0.0, 0.0, 0.0, 0.0, 0.0, 0.0, 0.0, 0.0, 0.0, 0.0, 0.0, 0.0, 0.0, 0.0, 0.0, 0.0, 0.0, 0.0, 0.0, 0.0, 0.0, 0.0, 0.0, 0.0, 0.0, 0.0, 0.0, 0.0, 0.0, 0.0, 0.0, 0.0, 0.0, 0.0, 0.0, 0.0, 0.0, 0.0, 0.0, 0.0, 0.0, 0.0, 0.0, 0.0, 0.0, 0.0, 0.0, 0.0, 0.0, 0.0, 0.0, 0.0, 0.0, 0.0, 0.0, 0.0, 0.0, 0.0, 0.0, 0.0, 0.0, 0.0, 0.0, 0.0, 0.0, 0.0, 0.0, 0.0, 0.0, 0.0, 0.0, 0.0, 0.0, 0.0, 0.0, 0.0, 0.0, 0.0, 0.0, 0.0, 0.0, 0.0, 0.0, 0.0, 0.0, 0.0, 0.0, 0.0, 0.0, 0.0, 0.0, 0.0, 0.0, 0.0, 0.0, 0.0, 0.0, 0.0, 0.0, 0.0, 0.0, 0.0, 0.0, 0.0, 0.0, 0.0, 0.0, 0.0, 0.0, 0.0, 0.0, 0.0, 0.0, 0.0, 0.0, 0.0, 0.0, 0.0, 0.0, 0.0, 0.0, 0.0, 0.0, 0.0, 0.0, 0.0, 0.0, 0.0, 0.0, 0.0, 0.0, 0.0, 0.0, 0.0, 0.0, 0.0, 0.0, 0.0, 0.0, 0.0, 0.0, 0.0, 0.0, 0.0, 0.0, 0.0, 0.0, 0.0, 0.0, 0.0, 0.0, 0.0, 0.0, 0.0, 0.0, 0.0, 0.0, 0.0, 0.0, 0.0, 0.0, 0.0, 0.0, 0.0, 0.0, 0.0, 0.0, 0.0, 0.0, 0.0, 0.0, 0.0, 0.0, 0.0, 0.0, 0.0, 0.0, 0.0, 0.0, 0.0, 0.0, 0.0, 0.0, 0.0, 0.0, 0.0, 0.0, 0.0, 0.0, 0.0, 0.0, 0.0, 0.0, 0.0, 0.0, 0.0, 0.0, 0.0, 0.0, 0.0, 0.0, 0.0, 0.0, 0.0, 0.0, 0.0, 0.0, 0.0, 0.0, 0.0, 0.0, 0.0, 0.0, 0.0, 0.0, 0.0, 0.0, 0.0, 0.0, 0.0, 0.0, 0.0, 0.0, 0.0, 0.0, 0.0, 0.0, 0.0, 0.0, 0.0, 0.0, 0.0, 0.0, 0.0, 0.0, 0.0, 0.0, 0.0, 0.0, 0.0, 0.0, 0.0, 0.0, 0.0, 0.0, 0.0, 0.0, 0.0, 0.0, 0.0, 0.0, 0.0, 0.0, 0.0, 0.0, 0.0, 0.0, 0.0, 0.0, 0.0, 0.0, 0.0, 0.0, 0.0, 0.0, 0.0, 0.0, 0.0, 0.0, 0.0, 0.0, 0.0, 0.0, 0.0, 0.0, 0.0, 0.0, 0.0, 0.0, 0.0, 0.0, 0.0, 0.0, 0.0, 0.0, 0.0, 0.0, 0.0, 0.0, 0.0, 0.0, 0.0, 0.0, 0.0, 0.0, 0.0, 0.0, 0.0, 0.0, 0.0, 0.0, 0.0, 0.0, 0.0, 0.0, 0.0, 0.0, 0.0, 0.0, 0.0, 0.0, 0.0, 0.0, 0.0, 0.0, 0.0, 0.0, 0.0, 0.0, 0.0, 0.0, 0.0, 0.0, 0.0, 0.0, 0.0, 0.0, 0.0, 0.0, 0.0, 0.0, 0.0, 0.0, 0.0, 0.0, 0.0, 0.0, 0.0, 0.0, 0.0, 0.0, 0.0, 0.0, 0.0, 0.0, 0.0, 0.0, 0.0, 0.0, 0.0, 0.0, 0.0, 0.0, 0.0, 0.0, 0.0, 0.0, 0.0, 0.0, 0.0, 0.0, 0.0, 0.0, 0.0, 0.0, 0.0, 0.0, 0.0, 0.0, 0.0, 0.0, 0.0, 0.0, 0.0, 0.0, 0.0, 0.0, 0.0, 0.0, 0.0, 0.0, 0.0, 0.0, 0.0, 0.0, 0.0, 0.0, 0.0, 0.0, 0.0, 0.0, 0.0, 0.0, 0.0, 0.0, 0.0, 0.0, 0.0, 0.0, 0.0, 0.0, 0.0, 0.0, 0.0, 0.0, 0.0, 0.0, 0.0, 0.0, 0.0, 0.0, 0.0, 0.0, 0.0, 0.0, 0.0, 0.0, 0.0, 0.0, 0.0, 0.0, 0.0, 0.0, 0.0, 0.0, 0.0, 0.0, 0.0, 0.0, 0.0, 0.0, 0.0, 0.0, 0.0, 0.0, 0.0, 0.0, 0.0, 0.0, 0.0, 0.0, 0.0, 0.0, 0.0, 0.0, 0.0, 0.0, 0.0, 0.0, 0.0, 0.0, 0.0, 0.0, 0.0, 0.0, 0.0, 0.0, 0.0, 0.0, 0.0, 0.0, 0.0, 0.0, 0.0, 0.0, 0.0, 0.0, 0.0, 0.0, 0.0, 0.0, 0.0, 0.0, 0.0, 0.0, 0.0, 0.0, 0.0, 0.0, 0.0, 0.0, 0.0, 0.0, 0.0, 0.0, 0.0, 0.0, 0.0, 0.0, 0.0, 0.0, 0.0, 0.0, 0.0, 0.0, 0.0, 0.0, 0.0, 0.0, 0.0, 0.0, 0.0, 0.0, 0.0, 0.0, 0.0, 0.0, 0.0, 0.0, 0.0, 0.0, 0.0, 0.0, 0.0, 0.0, 0.0, 0.0, 0.0, 0.0, 0.0, 0.0, 0.0, 0.0, 0.0, 0.0, 0.0, 0.0, 0.0, 0.0, 0.0, 0.0, 0.0, 0.0, 0.0, 0.0, 0.0, 0.0, 0.0, 0.0, 0.0, 0.0, 0.0, 0.0, 0.0, 0.0, 0.0, 0.0, 0.0, 0.0, 0.0, 0.0, 0.0, 0.0, 0.0, 0.0, 0.0, 0.0, 0.0, 0.0, 0.0, 0.0, 0.0, 0.0, 0.0, 0.0, 0.0, 0.0, 0.0, 0.0, 0.0, 0.0, 0.0, 0.0, 0.0, 0.0, 0.0, 0.0, 0.0, 0.0, 0.0, 0.0, 0.0, 0.0, 0.0, 0.0, 0.0, 0.0, 0.0, 0.0, 0.0, 0.0, 0.0, 0.0, 0.0, 0.0, 0.0, 0.0, 0.0, 0.0, 0.0, 0.0, 0.0, 0.0, 0.0, 0.0, 0.0, 0.0, 0.0, 0.0, 0.0, 0.0, 0.0, 0.0, 0.0, 0.0, 0.0, 0.0, 0.0, 0.0, 0.0, 0.0, 0.0, 0.0, 0.0, 0.0, 0.0, 0.0, 0.0, 0.0, 0.0, 0.0, 0.0, 0.0, 0.0, 0.0, 0.0, 0.0, 0.0, 0.0, 0.0, 0.0, 0.0, 0.0, 0.0, 0.0, 0.0, 0.0, 0.0, 0.0, 0.0, 0.0, 0.0, 0.0, 0.0, 0.0, 0.0, 0.0, 0.0, 0.0, 0.0, 0.0, 0.0, 0.0, 0.0, 0.0, 0.0, 0.0, 0.0, 0.0, 0.0, 0.0, 0.0, 0.0, 0.0, 0.0, 0.0, 0.0, 0.0, 0.0, 0.0, 0.0, 0.0, 0.0, 0.0, 0.0, 0.0, 0.0, 0.0, 0.0, 0.0, 0.0, 0.0, 0.0, 0.0, 0.0, 0.0, 0.0, 0.0, 0.0, 0.0, 0.0, 0.0, 0.0, 0.0, 0.0, 0.0, 0.0, 0.0, 0.0, 0.0, 0.0, 0.0, 0.0, 0.0, 0.0, 0.0, 0.0, 0.0, 0.0, 0.0, 0.0, 0.0, 0.0, 0.0, 0.0, 0.0, 0.0, 0.0, 0.0, 0.0, 0.0, 0.0, 0.0, 0.0, 0.0, 0.0, 0.0, 0.0, 0.0, 0.0, 0.0, 0.0, 0.0, 0.0, 0.0, 0.0, 0.0, 0.0, 0.0, 0.0, 0.0, 0.0, 0.0, 0.0, 0.0, 0.0, 0.0, 0.0, 0.0, 0.0, 0.0, 0.0, 0.0, 0.0, 0.0, 0.0, 0.0, 0.0, 0.0, 0.0, 0.0, 0.0, 0.0, 0.0, 0.0, 0.0, 0.0, 0.0, 0.0, 0.0, 0.0, 0.0, 0.0, 0.0, 0.0, 0.0, 0.0, 0.0, 0.0, 0.0, 0.0, 0.0, 0.0, 0.0, 0.0, 0.0, 0.0, 0.0, 0.0, 0.0, 0.0, 0.0, 0.0, 0.0, 0.0, 0.0, 0.0, 0.0, 0.0, 0.0, 0.0, 0.0, 0.0, 0.0, 0.0, 0.0, 0.0, 0.0, 0.0, 0.0, 0.0, 0.0, 0.0, 0.0, 0.0, 0.0, 0.0, 0.0, 0.0, 0.0, 0.0, 0.0, 0.0, 0.0, 0.0, 0.0, 0.0, 0.0, 0.0, 0.0, 0.0, 0.0, 0.0, 0.0, 0.0, 0.0, 0.0, 0.0, 0.0, 0.0, 0.0, 0.0, 0.0, 0.0, 0.0, 0.0, 0.0, 0.0, 0.0, 0.0, 0.0, 0.0, 0.0, 0.0, 0.0, 0.0, 0.0, 0.0, 0.0, 0.0, 0.0, 0.0, 0.0, 0.0, 0.0, 0.0, 0.0, 0.0, 0.0, 0.0, 0.0, 0.0, 0.0, 0.0, 0.0, 0.0, 0.0, 0.0, 0.0, 0.0, 0.0, 0.0, 0.0, 0.0, 0.0, 0.0, 0.0, 0.0, 0.0, 0.0, 0.0, 0.0, 0.0, 0.0, 0.0, 0.0, 0.0, 0.0, 0.0, 0.0, 0.0, 0.0, 0.0, 0.0, 0.0, 0.0, 0.0, 0.0, 0.0, 0.0, 0.0, 0.0, 0.0, 0.0, 0.0, 0.0, 0.0, 0.0, 0.0, 0.0, 0.0, 0.0, 0.0, 0.0, 0.0, 0.0, 0.0, 0.0, 0.0, 0.0, 0.0, 0.0, 0.0, 0.0, 0.0, 0.0, 0.0, 0.0, 0.0, 0.0, 0.0, 0.0, 0.0, 0.0, 0.0, 0.0, 0.0, 0.0, 0.0, 0.0, 0.0, 0.0, 0.0, 0.0, 0.0, 0.0, 0.0, 0.0, 0.0, 0.0, 0.0, 0.0, 0.0, 0.0, 0.0, 0.0, 0.0, 0.0, 0.0, 0.0, 0.0, 0.0, 0.0, 0.0, 0.0, 0.0, 0.0, 0.0, 0.0, 0.0, 0.0, 0.0, 0.0, 0.0, 0.0, 0.0, 0.0, 0.0, 0.0, 0.0, 0.0, 0.0, 0.0, 0.0, 0.0, 0.0, 0.0, 0.0, 0.0, 0.0, 0.0, 0.0, 0.0, 0.0, 0.0, 0.0, 0.0, 0.0, 0.0, 0.0, 0.0, 0.0, 0.0, 0.0, 0.0, 0.0, 0.0, 0.0, 0.0, 0.0, 0.0, 0.0, 0.0, 0.0, 0.0, 0.0, 0.0, 0.0, 0.0, 0.0, 0.0, 0.0, 0.0, 0.0, 0.0, 0.0, 0.0, 0.0, 0.0, 0.0, 0.0, 0.0, 0.0, 0.0, 0.0, 0.0, 0.0, 0.0, 0.0, 0.0, 0.0, 0.0, 0.0, 0.0, 0.0, 0.0, 0.0, 0.0, 0.0, 0.0, 0.0, 0.0, 0.0, 0.0, 0.0, 0.0, 0.0, 0.0, 0.0, 0.0, 0.0, 0.0, 0.0, 0.0, 0.0, 0.0, 0.0, 0.0, 0.0, 0.0, 0.0, 0.0, 0.0, 0.0, 0.0, 0.0, 0.0, 0.0, 0.0, 0.0, 0.0, 0.0, 0.0, 0.0, 0.0, 0.0, 0.0, 0.0, 0.0, 0.0, 0.0, 0.0, 0.0, 0.0, 0.0, 0.0, 0.0, 0.0, 0.0, 0.0, 0.0, 0.0, 0.0, 0.0, 0.0, 0.0, 0.0, 0.0, 0.0, 0.0, 0.0, 0.0, 0.0, 0.0, 0.0, 0.0, 0.0, 0.0, 0.0, 0.0, 0.0, 0.0, 0.0, 0.0, 0.0, 0.0, 0.0, 0.0, 0.0, 0.0, 0.0, 0.0, 0.0, 0.0, 0.0, 0.0, 0.0, 0.0, 0.0, 0.0, 0.0, 0.0, 0.0, 0.0, 0.0, 0.0, 0.0, 0.0, 0.0, 0.0, 0.0, 0.0, 0.0, 0.0, 0.0, 0.0, 0.0, 0.0, 0.0, 0.0, 0.0, 0.0, 0.0, 0.0, 0.0, 0.0, 0.0, 0.0, 0.0, 0.0, 0.0, 0.0, 0.0, 0.0, 0.0, 0.0, 0.0, 0.0, 0.0, 0.0, 0.0, 0.0, 0.0, 0.0, 0.0, 0.0, 0.0, 0.0, 0.0, 0.0, 0.0, 0.0, 0.0, 0.0, 0.0, 0.0, 0.0, 0.0, 0.0, 0.0, 0.0, 0.0, 0.0, 0.0, 0.0, 0.0, 0.0, 0.0, 0.0, 0.0, 0.0, 0.0, 0.0, 0.0, 0.0, 0.0, 0.0, 0.0, 0.0, 0.0, 0.0, 0.0, 0.0, 0.0, 0.0, 0.0, 0.0, 0.0, 0.0, 0.0, 0.0, 0.0, 0.0, 0.0, 0.0, 0.0, 0.0, 0.0, 0.0, 0.0, 0.0, 0.0, 0.0, 0.0, 0.0, 0.0, 0.0, 0.0, 0.0, 0.0, 0.0, 0.0, 0.0, 0.0, 0.0, 0.0, 0.0, 0.0, 0.0, 0.0, 0.0, 0.0, 0.0, 0.0, 0.0, 0.0, 0.0, 0.0, 0.0, 0.0, 0.0, 0.0, 0.0, 0.0, 0.0, 0.0, 0.0, 0.0, 0.0, 0.0, 0.0, 0.0, 0.0, 0.0, 0.0, 0.0, 0.0, 0.0, 0.0, 0.0, 0.0, 0.0, 0.0, 0.0, 0.0, 0.0, 0.0, 0.0, 0.0, 0.0, 0.0, 0.0, 0.0, 0.0, 0.0, 0.0, 0.0, 0.0, 0.0, 0.0, 0.0, 0.0, 0.0, 0.0, 0.0, 0.0, 0.0, 0.0, 0.0, 0.0, 0.0, 0.0, 0.0, 0.0, 0.0, 0.0, 0.0, 0.0, 0.0, 0.0, 0.0, 0.0, 0.0, 0.0, 0.0, 0.0, 0.0, 0.0, 0.0, 0.0, 0.0, 0.0, 0.0, 0.0, 0.0, 0.0, 0.0, 0.0, 0.0, 0.0, 0.0, 0.0, 0.0, 0.0, 0.0, 0.0, 0.0, 0.0, 0.0, 0.0, 0.0, 0.0, 0.0, 0.0, 0.0, 0.0, 0.0, 0.0, 0.0, 0.0, 0.0, 0.0, 0.0, 0.0, 0.0, 0.0, 0.0, 0.0, 0.0, 0.0, 0.0, 0.0, 0.0, 0.0, 0.0, 0.0, 0.0, 0.0, 0.0, 0.0, 0.0, 0.0, 0.0, 0.0, 0.0, 0.0, 0.0, 0.0, 0.0, 0.0, 0.0, 0.0, 0.0, 0.0, 0.0, 0.0, 0.0, 0.0, 0.0, 0.0, 0.0, 0.0, 0.0, 0.0, 0.0, 0.0, 0.0, 0.0, 0.0, 0.0, 0.0, 0.0, 0.0, 0.0, 0.0, 0.0, 0.0, 0.0, 0.0, 0.0, 0.0, 0.0, 0.0, 0.0, 0.0, 0.0, 0.0, 0.0, 0.0, 0.0, 0.0, 0.0, 0.0, 0.0, 0.0, 0.0, 0.0, 0.0, 0.0, 0.0, 0.0, 0.0, 0.0, 0.0, 0.0, 0.0, 0.0, 0.0, 0.0, 0.0, 0.0, 0.0, 0.0, 0.0, 0.0, 0.0, 0.0, 0.0, 0.0, 0.0, 0.0, 0.0, 0.0, 0.0, 0.0, 0.0, 0.0, 0.0, 0.0, 0.0, 0.0, 0.0, 0.0, 0.0, 0.0, 0.0, 0.0, 0.0, 0.0, 0.0, 0.0, 0.0, 0.0, 0.0, 0.0, 0.0, 0.0, 0.0, 0.0, 0.0, 0.0, 0.0, 0.0, 0.0, 0.0, 0.0, 0.0, 0.0, 0.0, 0.0, 0.0, 0.0, 0.0, 0.0, 0.0, 0.0, 0.0, 0.0, 0.0, 0.0, 0.0, 0.0, 0.0, 0.0, 0.0, 0.0, 0.0, 0.0, 0.0, 0.0, 0.0, 0.0, 0.0, 0.0, 0.0, 0.0, 0.0, 0.0, 0.0, 0.0, 0.0, 0.0, 0.0, 0.0, 0.0, 0.0, 0.0, 0.0, 0.0, 0.0, 0.0, 0.0, 0.0, 0.0, 0.0, 0.0, 0.0, 0.0, 0.0, 0.0, 0.0, 0.0, 0.0, 0.0, 0.0, 0.0, 0.0, 0.0, 0.0, 0.0, 0.0, 0.0, 0.0, 0.0, 0.0, 0.0, 0.0, 0.0, 0.0, 0.0, 0.0, 0.0, 0.0, 0.0, 0.0, 0.0, 0.0, 0.0, 0.0, 0.0, 0.0, 0.0, 0.0, 0.0, 0.0, 0.0, 0.0, 0.0, 0.0, 0.0, 0.0, 0.0, 0.0, 0.0, 0.0, 0.0, 0.0, 0.0, 0.0, 0.0, 0.0, 0.0, 0.0, 0.0, 0.0, 0.0, 0.0, 0.0, 0.0, 0.0, 0.0, 0.0, 0.0, 0.0, 0.0, 0.0, 0.0, 0.0, 0.0, 0.0, 0.0, 0.0, 0.0, 0.0, 0.0, 0.0, 0.0, 0.0, 0.0, 0.0, 0.0, 0.0, 0.0, 0.0, 0.0, 0.0, 0.0, 0.0, 0.0, 0.0, 0.0, 0.0, 0.0, 0.0, 0.0, 0.0, 0.0, 0.0, 0.0, 0.0, 0.0, 0.0, 0.0, 0.0, 0.0, 0.0, 0.0, 0.0, 0.0, 0.0, 0.0, 0.0, 0.0, 0.0, 0.0, 0.0, 0.0, 0.0, 0.0, 0.0, 0.0, 0.0, 0.0, 0.0, 0.0, 0.0, 0.0, 0.0, 0.0, 0.0, 0.0, 0.0, 0.0, 0.0, 0.0, 0.0, 0.0, 0.0, 0.0, 0.0, 0.0, 0.0, 0.0, 0.0, 0.0, 0.0, 0.0, 0.0, 0.0, 0.0, 0.0, 0.0, 0.0, 0.0, 0.0, 0.0, 0.0, 0.0, 0.0, 0.0, 0.0, 0.0, 0.0, 0.0, 0.0, 0.0, 0.0, 0.0, 0.0, 0.0, 0.0, 0.0, 0.0, 0.0, 0.0, 0.0, 0.0, 0.0, 0.0, 0.0, 0.0, 0.0, 0.0, 0.0, 0.0, 0.0, 0.0, 0.0, 0.0, 0.0, 0.0, 0.0, 0.0, 0.0, 0.0, 0.0, 0.0, 0.0, 0.0, 0.0, 0.0, 0.0, 0.0, 0.0, 0.0, 0.0, 0.0, 0.0, 0.0, 0.0, 0.0, 0.0, 0.0, 0.0, 0.0, 0.0, 0.0, 0.0, 0.0, 0.0, 0.0, 0.0, 0.0, 0.0, 0.0, 0.0, 0.0, 0.0, 0.0, 0.0, 0.0, 0.0, 0.0, 0.0, 0.0, 0.0, 0.0, 0.0, 0.0, 0.0, 0.0, 0.0, 0.0, 0.0, 0.0, 0.0, 0.0, 0.0, 0.0, 0.0, 0.0, 0.0, 0.0, 0.0, 0.0, 0.0, 0.0, 0.0, 0.0, 0.0, 0.0, 0.0, 0.0, 0.0, 0.0, 0.0, 0.0, 0.0, 0.0, 0.0, 0.0, 0.0, 0.0, 0.0, 0.0, 0.0, 0.0, 0.0, 0.0, 0.0, 0.0, 0.0, 0.0, 0.0, 0.0, 0.0, 0.0, 0.0, 0.0, 0.0, 0.0, 0.0, 0.0, 0.0, 0.0, 0.0, 0.0, 0.0, 0.0, 0.0, 0.0, 0.0, 0.0, 0.0, 0.0, 0.0, 0.0, 0.0, 0.0, 0.0, 0.0, 0.0, 0.0, 0.0, 0.0, 0.0, 0.0, 0.0, 0.0, 0.0, 0.0, 0.0, 0.0, 0.0, 0.0, 0.0, 0.0, 0.0, 0.0, 0.0, 0.0, 0.0, 0.0, 0.0, 0.0, 0.0, 0.0, 0.0, 0.0, 0.0, 0.0, 0.0, 0.0, 0.0, 0.0, 0.0, 0.0, 0.0, 0.0, 0.0, 0.0, 0.0, 0.0, 0.0, 0.0, 0.0, 0.0, 0.0, 0.0, 0.0, 0.0, 0.0, 0.0, 0.0, 0.0, 0.0, 0.0, 0.0, 0.0, 0.0, 0.0, 0.0, 0.0, 0.0, 0.0, 0.0, 0.0, 0.0, 0.0, 0.0, 0.0, 0.0, 0.0, 0.0, 0.0, 0.0, 0.0, 0.0, 0.0, 0.0, 0.0, 0.0, 0.0, 0.0, 0.0, 0.0, 0.0, 0.0, 0.0, 0.0, 0.0, 0.0, 0.0, 0.0, 0.0, 0.0, 0.0, 0.0, 0.0, 0.0, 0.0, 0.0, 0.0, 0.0, 0.0, 0.0, 0.0, 0.0, 0.0, 0.0, 0.0, 0.0, 0.0, 0.0, 0.0, 0.0, 0.0, 0.0, 0.0, 0.0, 0.0, 0.0, 0.0, 0.0, 0.0, 0.0, 0.0, 0.0, 0.0, 0.0, 0.0, 0.0, 0.0, 0.0, 0.0, 0.0, 0.0, 0.0, 0.0, 0.0, 0.0, 0.0, 0.0, 0.0, 0.0, 0.0, 0.0, 0.0, 0.0, 0.0, 0.0, 0.0, 0.0, 0.0, 0.0, 0.0, 0.0, 0.0, 0.0, 0.0, 0.0, 0.0, 0.0, 0.0, 0.0, 0.0, 0.0, 0.0, 0.0, 0.0, 0.0, 0.0, 0.0, 0.0, 0.0, 0.0, 0.0, 0.0, 0.0, 0.0, 0.0, 0.0, 0.0, 0.0, 0.0, 0.0, 0.0, 0.0, 0.0, 0.0, 0.0, 0.0, 0.0, 0.0, 0.0, 0.0, 0.0, 0.0, 0.0, 0.0, 0.0, 0.0, 0.0, 0.0, 0.0, 0.0, 0.0, 0.0, 0.0, 0.0, 0.0, 0.0, 0.0, 0.0, 0.0, 0.0, 0.0, 0.0, 0.0, 0.0, 0.0, 0.0, 0.0, 0.0, 0.0, 0.0, 0.0, 0.0, 0.0, 0.0, 0.0, 0.0, 0.0, 0.0, 0.0, 0.0, 0.0, 0.0, 0.0, 0.0, 0.0, 0.0, 0.0, 0.0, 0.0, 0.0, 0.0, 0.0, 0.0, 0.0, 0.0, 0.0, 0.0, 0.0, 0.0, 0.0, 0.0, 0.0, 0.0, 0.0, 0.0, 0.0, 0.0, 0.0, 0.0, 0.0, 0.0, 0.0, 0.0, 0.0, 0.0, 0.0, 0.0, 0.0, 0.0, 0.0, 0.0, 0.0, 0.0, 0.0, 0.0, 0.0, 0.0, 0.0, 0.0, 0.0, 0.0, 0.0, 0.0, 0.0, 0.0, 0.0, 0.0, 0.0, 0.0, 0.0, 0.0, 0.0, 0.0, 0.0, 0.0, 0.0, 0.0, 0.0, 0.0, 0.0, 0.0, 0.0, 0.0, 0.0, 0.0, 0.0, 0.0, 0.0, 0.0, 0.0, 0.0, 0.0, 0.0, 0.0, 0.0, 0.0, 0.0, 0.0, 0.0, 0.0, 0.0, 0.0, 0.0, 0.0, 0.0, 0.0, 0.0, 0.0, 0.0, 0.0, 0.0, 0.0, 0.0, 0.0, 0.0, 0.0, 0.0, 0.0, 0.0, 0.0, 0.0, 0.0, 0.0, 0.0, 0.0, 0.0, 0.0, 0.0, 0.0, 0.0, 0.0, 0.0, 0.0, 0.0, 0.0, 0.0, 0.0, 0.0, 0.0, 0.0, 0.0, 0.0, 0.0, 0.0, 0.0, 0.0, 0.0, 0.0, 0.0, 0.0, 0.0, 0.0, 0.0, 0.0, 0.0, 0.0, 0.0, 0.0, 0.0, 0.0, 0.0, 0.0, 0.0, 0.0, 0.0, 0.0, 0.0, 0.0, 0.0, 0.0, 0.0, 0.0, 0.0, 0.0, 0.0, 0.0, 0.0, 0.0, 0.0, 0.0, 0.0, 0.0, 0.0, 0.0, 0.0, 0.0, 0.0, 0.0, 0.0, 0.0, 0.0, 0.0, 0.0, 0.0, 0.0, 0.0, 0.0, 0.0, 0.0, 0.0, 0.0, 0.0, 0.0, 0.0, 0.0, 0.0, 0.0, 0.0, 0.0, 0.0, 0.0, 0.0, 0.0, 0.0, 0.0, 0.0, 0.0, 0.0, 0.0, 0.0, 0.0, 0.0, 0.0, 0.0, 0.0, 0.0, 0.0, 0.0, 0.0, 0.0, 0.0, 0.0, 0.0, 0.0, 0.0, 0.0, 0.0, 0.0, 0.0, 0.0, 0.0, 0.0, 0.0, 0.0, 0.0, 0.0, 0.0, 0.0, 0.0, 0.0, 0.0, 0.0, 0.0, 0.0, 0.0, 0.0, 0.0, 0.0, 0.0, 0.0, 0.0, 0.0, 0.0, 0.0, 0.0, 0.0, 0.0, 0.0, 0.0, 0.0, 0.0, 0.0, 0.0, 0.0, 0.0, 0.0, 0.0, 0.0, 0.0, 0.0, 0.0, 0.0, 0.0, 0.0, 0.0, 0.0, 0.0, 0.0, 0.0, 0.0, 0.0, 0.0, 0.0, 0.0, 0.0, 0.0, 0.0, 0.0, 0.0, 0.0, 0.0, 0.0, 0.0, 0.0, 0.0, 0.0, 0.0, 0.0, 0.0, 0.0, 0.0, 0.0, 0.0, 0.0, 0.0, 0.0, 0.0, 0.0, 0.0, 0.0, 0.0, 0.0, 0.0, 0.0, 0.0, 0.0, 0.0, 0.0, 0.0, 0.0, 0.0, 0.0, 0.0, 0.0])
me_circle.use_remesh_fix_poles = True
me_circle.use_remesh_preserve_attributes = False
me_circle.use_mirror_vertex_groups = False
me_circle.update()

# ---- objects
ob_light = bpy.data.objects.new('Light', light_light)
ob_camera = bpy.data.objects.new('Camera', cam_camera)
ob_circle = bpy.data.objects.new('Circle', me_circle)

# ---- transforms, parenting, visibility, modifiers, constraints
ob_light.location = (4.076, 1.005, 5.904)
ob_light.rotation_euler = (0.6503, 0.05522, 1.866)
ob_light.lock_rotations_4d = False
ob_light.empty_display_type = 'ARROWS'
ob_light.color = (0.0, 0.0, 0.0, 0.0)
ob_light.lineart.crease_threshold = 0.0
ob_camera.location = (7.359, -6.926, 4.958)
ob_camera.rotation_euler = (1.109, 0.0, 0.8149)
ob_camera.lock_rotations_4d = False
ob_camera.empty_display_type = 'ARROWS'
ob_camera.color = (0.0, 0.0, 0.0, 0.0)
ob_camera.display_type = 'WIRE'
ob_camera.lineart.crease_threshold = 0.0
ob_circle.location = (-0.0002055, 0.0, 0.0)
ob_circle.lineart.crease_threshold = 0.0
_m = ob_circle.modifiers.new('Wave', 'WAVE')
_m.invert_vertex_group = True
_m.speed = 0.5167
_m.narrowness = 1.3

# ---- collection membership
col_collection.objects.link(ob_light)
col_collection.objects.link(ob_camera)
col_collection.objects.link(ob_circle)

# ---- scene / render settings (as saved in the file)
scene.camera = ob_camera
scene.frame_start = 1; scene.frame_end = 250; scene.frame_set(57)
scene.render.engine = 'BLENDER_EEVEE_NEXT'
scene.cycles.use_denoising = False
scene.cycles.samples = 128
scene.cycles.sampling_pattern = 'TABULATED_SOBOL'
scene.cycles.use_adaptive_sampling = False
scene.cycles.use_light_tree = False
scene.view_settings.view_transform = 'Filmic'
bpy.context.view_layer.update()
